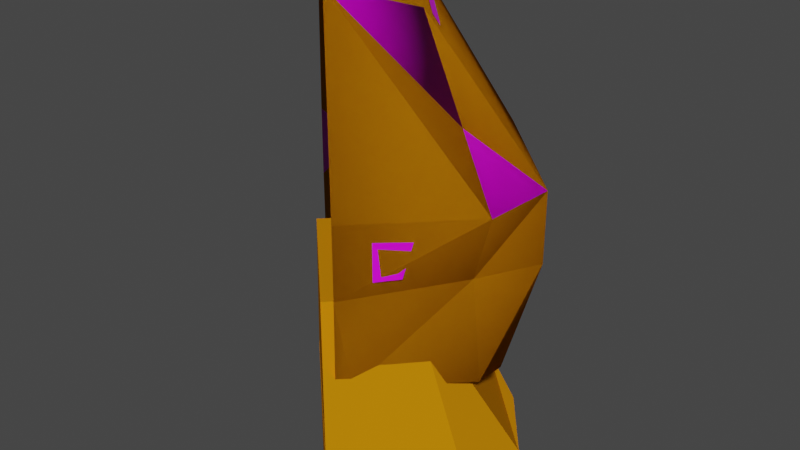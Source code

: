 # Source: engine_l_main.blend  (saved by Blender 2.93.21; exported with 4.5.12 LTS)
import bpy
from mathutils import Matrix  # noqa: F401  (used for matrix-valued properties, if any)

bpy.ops.wm.read_factory_settings(use_empty=True)
scene = bpy.context.scene
scene.name = 'Scene'

# ---- collections
col_collection = bpy.data.collections.new('Collection'); scene.collection.children.link(col_collection)

# ---- images (referenced by path relative to the original .blend; pixels are not part of the script)
import os
ASSET_DIR = os.environ.get("B2B_ASSET_DIR", "")  # directory of the original .blend (textures are referenced by path, not embedded)
HERE = os.path.dirname(os.path.abspath(__file__))  # packed textures are extracted next to this script under _unpacked/

def load_image(name, relpath, width, height, colorspace="sRGB"):
    """Load a texture the original file referenced (path relative to the .blend, or extracted next to this script)."""
    p = next((c for c in (os.path.join(HERE, relpath), os.path.join(ASSET_DIR, relpath)) if relpath and os.path.exists(c)), "")
    if p:
        img = bpy.data.images.load(p, check_existing=True)
        img.name = name
    else:  # same state as the original file: an image datablock whose file is absent (Cycles renders it pink)
        img = bpy.data.images.new(name, width, height)
        img.source = "FILE"
        img.filepath = "//" + (relpath or name)
    img.colorspace_settings.name = colorspace
    return img
img_hev1_dif_tif = load_image('hev1_dif.tif', 'hev1_dif.tif', 1024, 1024, 'sRGB')
img_hev1_bump_tif = load_image('hev1_bump.tif', 'hev1_bump.tif', 1024, 1024, 'sRGB')
img_hev2_dif_tif = load_image('hev2_dif.tif', 'hev2_dif.tif', 1024, 1024, 'sRGB')
img_hev2_bump_tif = load_image('hev2_bump.tif', 'hev2_bump.tif', 1024, 1024, 'sRGB')
img_hev_decals01_tif = load_image('hev_decals01.tif', 'hev_decals01.tif', 1024, 1024, 'sRGB')
img_cr_pelican_hull_detail_tif = load_image('cr_pelican_hull_detail.tif', 'cr_pelican_hull_detail.tif', 1024, 1024, 'sRGB')
img_longsword_x_burn_tif = load_image('longsword_x_burn.tif', 'longsword_x_burn.tif', 1024, 1024, 'sRGB')
img_longsword_x_burn_illum_tif = load_image('longsword_x_burn_illum.tif', 'longsword_x_burn_illum.tif', 1024, 1024, 'sRGB')

# ---- materials (node trees are filled in below, after node groups)
mat_hev1 = bpy.data.materials.new('hev1')
mat_hev1.use_transparent_shadow = False
mat_hev1.diffuse_color = (0.5225, 0.6282, 0.1074, 1.0)
mat_hev2 = bpy.data.materials.new('hev2')
mat_hev2.use_transparent_shadow = False
mat_hev2.diffuse_color = (0.2007, 0.7765, 0.08404, 1.0)
mat_hev_decals = bpy.data.materials.new('hev_decals')
mat_hev_decals.use_transparent_shadow = False
mat_hev_decals.diffuse_color = (0.5282, 0.08286, 0.308, 1.0)
mat_hev1_destroyed = bpy.data.materials.new('hev1_destroyed')
mat_hev1_destroyed.use_transparent_shadow = False
mat_hev2_destroyed = bpy.data.materials.new('hev2_destroyed')
mat_hev2_destroyed.use_transparent_shadow = False
mat_longsword_burn = bpy.data.materials.new('longsword_burn')
mat_longsword_burn.use_transparent_shadow = False
mat_hard_metal_thick = bpy.data.materials.new('hard_metal_thick')
mat_hard_metal_thick.use_transparent_shadow = False
mat_hard_metal_thick.diffuse_color = (0.5694, 0.2072, 0.002413, 1.0)

# ---- material node trees
mat_hev1.use_nodes = True; mat_hev1.node_tree.nodes.clear()
_N = mat_hev1.node_tree.nodes; _L = mat_hev1.node_tree.links
n0 = _N.new('ShaderNodeBsdfPrincipled'); n0.name = 'Principled BSDF'; n0.location = (10, 300)
n0.distribution = 'GGX'
n0.subsurface_method = 'BURLEY'
n0.inputs[3].default_value = 1.45
n0.inputs[27].default_value = (0.0, 0.0, 0.0, 1.0)
n0.inputs[28].default_value = 1.0
n1 = _N.new('ShaderNodeOutputMaterial'); n1.name = 'Material Output'; n1.location = (300, 300)
n2 = _N.new('ShaderNodeTexImage'); n2.name = 'Image Texture'; n2.location = (-428, 253)
n2.image = img_hev1_dif_tif
n3 = _N.new('ShaderNodeNormalMap'); n3.name = 'Normal Map'; n3.location = (-182, -138)
n4 = _N.new('ShaderNodeTexImage'); n4.name = 'Image Texture.001'; n4.location = (-482, -113)
n4.image = img_hev1_bump_tif
_L.new(n0.outputs[0], n1.inputs[0])
_L.new(n2.outputs[0], n0.inputs[0])
_L.new(n4.outputs[0], n3.inputs[1])
_L.new(n3.outputs[0], n0.inputs[5])
n1.is_active_output = True
mat_hev2.use_nodes = True; mat_hev2.node_tree.nodes.clear()
_N = mat_hev2.node_tree.nodes; _L = mat_hev2.node_tree.links
n0 = _N.new('ShaderNodeBsdfPrincipled'); n0.name = 'Principled BSDF'; n0.location = (10, 300)
n0.distribution = 'GGX'
n0.subsurface_method = 'BURLEY'
n0.inputs[3].default_value = 1.45
n0.inputs[27].default_value = (0.0, 0.0, 0.0, 1.0)
n0.inputs[28].default_value = 1.0
n1 = _N.new('ShaderNodeOutputMaterial'); n1.name = 'Material Output'; n1.location = (300, 300)
n2 = _N.new('ShaderNodeTexImage'); n2.name = 'Image Texture'; n2.location = (-466, 247)
n2.image = img_hev2_dif_tif
n3 = _N.new('ShaderNodeTexImage'); n3.name = 'Image Texture.001'; n3.location = (-531, -90)
n3.image = img_hev2_bump_tif
n4 = _N.new('ShaderNodeNormalMap'); n4.name = 'Normal Map'; n4.location = (-193, -53)
_L.new(n0.outputs[0], n1.inputs[0])
_L.new(n2.outputs[0], n0.inputs[0])
_L.new(n3.outputs[0], n4.inputs[1])
_L.new(n4.outputs[0], n0.inputs[5])
n1.is_active_output = True
mat_hev_decals.use_nodes = True; mat_hev_decals.node_tree.nodes.clear()
_N = mat_hev_decals.node_tree.nodes; _L = mat_hev_decals.node_tree.links
n0 = _N.new('ShaderNodeBsdfPrincipled'); n0.name = 'Principled BSDF'; n0.location = (10, 300)
n0.distribution = 'GGX'
n0.subsurface_method = 'BURLEY'
n0.inputs[3].default_value = 1.45
n0.inputs[27].default_value = (0.0, 0.0, 0.0, 1.0)
n0.inputs[28].default_value = 1.0
n1 = _N.new('ShaderNodeOutputMaterial'); n1.name = 'Material Output'; n1.location = (300, 300)
n2 = _N.new('ShaderNodeTexImage'); n2.name = 'Image Texture'; n2.location = (-297, 162)
n2.image = img_hev_decals01_tif
_L.new(n0.outputs[0], n1.inputs[0])
_L.new(n2.outputs[0], n0.inputs[0])
n1.is_active_output = True
mat_hev1_destroyed.use_nodes = True; mat_hev1_destroyed.node_tree.nodes.clear()
_N = mat_hev1_destroyed.node_tree.nodes; _L = mat_hev1_destroyed.node_tree.links
n0 = _N.new('ShaderNodeOutputMaterial'); n0.name = 'Material Output'; n0.location = (300, 300)
n1 = _N.new('ShaderNodeBsdfPrincipled'); n1.name = 'Principled BSDF'; n1.location = (10, 300)
n1.distribution = 'GGX'
n1.subsurface_method = 'BURLEY'
n1.inputs[3].default_value = 1.45
n1.inputs[27].default_value = (0.0, 0.0, 0.0, 1.0)
n1.inputs[28].default_value = 1.0
n2 = _N.new('ShaderNodeTexImage'); n2.name = 'Image Texture'; n2.location = (-904, 266)
n2.image = img_hev1_dif_tif
n3 = _N.new('ShaderNodeBrightContrast'); n3.name = 'Bright/Contrast'; n3.location = (-211, 179)
n4 = _N.new('ShaderNodeTexImage'); n4.name = 'Image Texture.002'; n4.location = (-606, -34)
n4.image = img_cr_pelican_hull_detail_tif
n5 = _N.new('ShaderNodeTexImage'); n5.name = 'Image Texture.001'; n5.location = (-670, -353)
n5.image = img_hev1_bump_tif
n6 = _N.new('ShaderNodeNormalMap'); n6.name = 'Normal Map'; n6.location = (-295, -279)
_L.new(n1.outputs[0], n0.inputs[0])
_L.new(n2.outputs[0], n3.inputs[0])
_L.new(n3.outputs[0], n1.inputs[0])
_L.new(n4.outputs[0], n3.inputs[2])
_L.new(n5.outputs[0], n6.inputs[1])
_L.new(n6.outputs[0], n1.inputs[5])
n0.is_active_output = True
mat_hev2_destroyed.use_nodes = True; mat_hev2_destroyed.node_tree.nodes.clear()
_N = mat_hev2_destroyed.node_tree.nodes; _L = mat_hev2_destroyed.node_tree.links
n0 = _N.new('ShaderNodeBsdfPrincipled'); n0.name = 'Principled BSDF'; n0.location = (10, 300)
n0.distribution = 'GGX'
n0.subsurface_method = 'BURLEY'
n0.inputs[3].default_value = 1.45
n0.inputs[27].default_value = (0.0, 0.0, 0.0, 1.0)
n0.inputs[28].default_value = 1.0
n1 = _N.new('ShaderNodeOutputMaterial'); n1.name = 'Material Output'; n1.location = (300, 300)
n2 = _N.new('ShaderNodeTexImage'); n2.name = 'Image Texture'; n2.location = (-774, 299)
n2.image = img_hev2_dif_tif
n3 = _N.new('ShaderNodeNormalMap'); n3.name = 'Normal Map'; n3.location = (-223, -206)
n4 = _N.new('ShaderNodeTexImage'); n4.name = 'Image Texture.001'; n4.location = (-585, -238)
n4.image = img_hev2_bump_tif
n5 = _N.new('ShaderNodeBrightContrast'); n5.name = 'Bright/Contrast'; n5.location = (-284, 238)
n6 = _N.new('ShaderNodeTexImage'); n6.name = 'Image Texture.002'; n6.location = (-775, 48)
n6.width = 243
n6.image = img_cr_pelican_hull_detail_tif
_L.new(n0.outputs[0], n1.inputs[0])
_L.new(n4.outputs[0], n3.inputs[1])
_L.new(n3.outputs[0], n0.inputs[5])
_L.new(n2.outputs[0], n5.inputs[0])
_L.new(n5.outputs[0], n0.inputs[0])
_L.new(n6.outputs[0], n5.inputs[2])
n1.is_active_output = True
mat_longsword_burn.use_nodes = True; mat_longsword_burn.node_tree.nodes.clear()
_N = mat_longsword_burn.node_tree.nodes; _L = mat_longsword_burn.node_tree.links
n0 = _N.new('ShaderNodeOutputMaterial'); n0.name = 'Material Output'; n0.location = (300, 300)
n1 = _N.new('ShaderNodeTexImage'); n1.name = 'Image Texture'; n1.location = (-341, 267)
n1.image = img_longsword_x_burn_tif
n2 = _N.new('ShaderNodeBsdfPrincipled'); n2.name = 'Principled BSDF'; n2.location = (10, 300)
n2.distribution = 'GGX'
n2.subsurface_method = 'BURLEY'
n2.inputs[3].default_value = 1.45
n2.inputs[28].default_value = 1.0
n3 = _N.new('ShaderNodeTexImage'); n3.name = 'Image Texture.001'; n3.location = (-357, -72)
n3.image = img_longsword_x_burn_illum_tif
_L.new(n2.outputs[0], n0.inputs[0])
_L.new(n1.outputs[0], n2.inputs[0])
_L.new(n3.outputs[0], n2.inputs[27])
n0.is_active_output = True

# ---- world
world_world = bpy.data.worlds.new('World'); scene.world = world_world
world_world.use_nodes = True; world_world.node_tree.nodes.clear()
_N = world_world.node_tree.nodes; _L = world_world.node_tree.links
n0 = _N.new('ShaderNodeOutputWorld'); n0.name = 'World Output'; n0.location = (300, 300)
n1 = _N.new('ShaderNodeBackground'); n1.name = 'Background'; n1.location = (10, 300)
n1.inputs[0].default_value = (0.05088, 0.05088, 0.05088, 1.0)
_L.new(n1.outputs[0], n0.inputs[0])
n0.is_active_output = True
world_world.color = (0.05088, 0.05088, 0.05088)
world_world.use_sun_shadow = False
world_world.sun_shadow_jitter_overblur = 0.0

# ---- meshes
me_albatross = bpy.data.meshes.new('albatross')
me_albatross.from_pydata([(134.6, 329.8, 324.0), (105.6, 265.7, 415.8), (87.95, 283.0, 324.1), (87.93, 282.9, 288.0), (144.5, 319.6, 247.2), (144.3, 297.7, 247.2), (103.6, 278.5, 233.7), (156.6, 277.2, 261.1), (160.0, 320.7, 247.2), (165.8, 298.4, 250.9), (174.5, 224.0, 207.8), (122.6, 275.8, 203.4), (164.0, 230.0, 324.1), (133.6, 293.8, 415.7), (187.9, 240.5, 404.6), (228.1, 236.5, 324.2), (163.9, 207.5, 415.9), (172.3, 332.4, 324.0), (230.6, 274.2, 324.1), (181.5, 189.8, 324.3), (134.5, 329.7, 287.8), (172.2, 332.3, 287.8), (186.0, 306.7, 260.7), (175.7, 296.3, 251.4), (214.9, 243.3, 288.0), (170.8, 309.9, 250.9), (194.7, 277.4, 251.4), (175.6, 258.3, 261.2), (196.9, 267.4, 239.1), (196.3, 245.9, 233.7), (208.3, 272.5, 239.1), (205.0, 287.8, 260.8), (218.1, 246.3, 233.7), (230.5, 274.2, 287.9), (218.7, 262.2, 233.7), (177.2, 205.2, 233.8), (146.1, 319.4, 305.9), (187.0, 253.2, 393.5), (151.5, 289.3, 400.4), (148.2, 287.1, 406.4), (185.3, 249.7, 399.6), (205.6, 213.2, 315.2), (193.4, 201.2, 315.7), (193.7, 200.9, 297.2), (200.9, 211.6, 296.7), (96.78, 291.9, 313.8), (109.1, 303.7, 313.3), (109.1, 303.7, 294.8), (96.76, 291.9, 295.3), (138.9, 277.7, 231.9), (143.6, 282.6, 248.8), (181.8, 244.4, 249.5), (177.1, 239.5, 232.7), (132.0, 270.1, 204.3), (136.8, 275.1, 221.2), (175.0, 236.8, 226.2), (170.2, 231.9, 209.4), (214.9, 286.0, 275.6), (183.9, 317.0, 275.5), (185.4, 318.2, 281.9), (216.4, 287.3, 282.0), (155.3, 239.5, 366.1), (137.6, 257.1, 366.0), (128.2, 265.6, 324.1), (181.5, 189.7, 288.1), (97.93, 272.8, 233.7), (171.5, 199.5, 233.8), (171.5, 199.4, 163.3), (115.5, 276.7, 177.7), (174.5, 223.9, 167.7), (122.5, 275.7, 175.4), (100.4, 275.2, 175.4), (147.8, 250.5, 177.2), (175.8, 214.9, 170.0), (103.6, 278.4, 175.5), (177.1, 205.1, 162.6), (175.3, 203.2, 162.8), (125.4, 245.3, 168.4), (97.91, 272.7, 175.4), (202.6, 249.1, 353.7)], [], [(63, 3, 65), (3, 2, 0), (0, 2, 1), (66, 65, 78, 77), (3, 6, 65), (0, 20, 3), (62, 1, 2), (1, 13, 0), (64, 66, 35), (2, 63, 62), (6, 3, 20), (16, 1, 62), (20, 4, 6), (62, 61, 16), (4, 5, 6), (9, 5, 4), (5, 11, 6), (5, 9, 7), (9, 4, 8), (7, 11, 5), (6, 11, 70, 68), (9, 23, 7), (8, 25, 9), (11, 7, 27), (23, 9, 25), (27, 7, 23), (27, 10, 11), (11, 10, 69, 72), (6, 74, 71), (16, 61, 19), (61, 12, 19), (18, 17, 13), (13, 14, 18), (13, 17, 0), (14, 79, 15, 18), (14, 13, 1), (0, 17, 21, 36), (15, 79, 14, 16), (16, 19, 15), (17, 18, 33), (18, 15, 24), (1, 16, 14), (33, 21, 17), (21, 33, 31), (15, 19, 64), (21, 20, 0, 36), (24, 33, 18), (64, 24, 15), (21, 31, 22), (22, 31, 26), (26, 23, 22), (23, 26, 27), (4, 20, 21), (24, 64, 35), (21, 8, 4), (25, 21, 22), (25, 22, 23), (25, 8, 21), (28, 26, 31), (27, 26, 28), (27, 28, 29), (33, 30, 31), (31, 30, 28), (33, 24, 32), (35, 32, 24), (28, 32, 29), (32, 35, 29), (33, 34, 30), (28, 30, 34), (32, 34, 33), (34, 32, 28), (29, 10, 27), (29, 35, 10), (10, 35, 75, 73), (66, 67, 76), (37, 38, 39), (39, 40, 37), (44, 41, 42), (42, 43, 44), (45, 46, 47), (47, 48, 45), (52, 49, 50), (50, 51, 52), (56, 53, 54), (54, 55, 56), (57, 58, 59), (59, 60, 57), (12, 61, 63), (61, 62, 63), (63, 2, 3), (64, 19, 12), (65, 66, 63), (66, 64, 12), (63, 66, 12), (76, 75, 35, 66), (72, 70, 11), (68, 74, 6), (74, 68, 70, 72, 69, 73, 75, 76, 67, 77, 78, 71), (73, 69, 10), (77, 67, 66), (71, 78, 65, 6)])
me_albatross.polygons.foreach_set('material_index', [3, 3, 3, 3, 3, 3, 3, 3, 3, 3, 3, 3, 3, 3, 3, 3, 3, 3, 3, 3, 3, 3, 3, 3, 3, 3, 3, 3, 3, 3, 3, 3, 3, 3, 3, 3, 3, 3, 3, 3, 3, 3, 3, 3, 3, 3, 3, 3, 3, 3, 3, 3, 3, 3, 3, 3, 3, 3, 3, 3, 3, 3, 3, 3, 3, 3, 3, 3, 3, 3, 3, 3, 3, 3, 3, 2, 2, 2, 2, 2, 2, 2, 2, 2, 2, 2, 2, 3, 3, 3, 3, 3, 3, 3, 3, 3, 3, 5, 3, 3, 3])
_uv = me_albatross.uv_layers.new(name='UVMap_0')
_uv.uv.foreach_set('vector', [0.1722, 0.6714, 0.1428, 0.7136, 0.1563, 0.7637, 0.7845, 0.2225, 0.7485, 0.2225, 0.7485, 0.1567, 0.7485, 0.1567, 0.7485, 0.2225, 0.657, 0.2225, 0.9948, 0.5467, 0.9948, 0.6503, 0.9365, 0.6503, 0.9295, 0.6115, 0.7845, 0.2225, 0.8387, 0.2145, 0.8387, 0.2225, 0.7485, 0.1567, 0.7845, 0.1567, 0.7845, 0.2225, 0.1852, 0.7136, 0.1563, 0.7637, 0.1312, 0.6714, 0.657, 0.2225, 0.657, 0.1829, 0.7485, 0.1567, 0.7845, 0.2225, 0.8387, 0.2225, 0.8387, 0.2145, 0.1312, 0.6714, 0.1722, 0.6714, 0.1852, 0.7136, 0.8387, 0.2145, 0.7845, 0.2225, 0.7845, 0.1567, 0.2392, 0.7637, 0.1563, 0.7637, 0.1852, 0.7136, 0.7845, 0.1567, 0.8387, 0.1567, 0.8387, 0.2145, 0.1852, 0.7136, 0.2103, 0.7136, 0.2392, 0.7637, 0.8387, 0.1567, 0.854, 0.1723, 0.8387, 0.2145, 0.8686, 0.1567, 0.854, 0.1723, 0.8387, 0.1567, 0.2527, 0.2246, 0.2917, 0.1984, 0.3063, 0.2246, 0.1075, 0.1928, 0.09268, 0.2183, 0.0841, 0.2018, 0.8686, 0.1567, 0.8387, 0.1567, 0.8494, 0.145, 0.0841, 0.2018, 0.1075, 0.1522, 0.1075, 0.1928, 0.1229, 0.1784, 0.1075, 0.1522, 0.1075, 0.1197, 0.1132, 0.122, 0.09268, 0.2183, 0.0841, 0.2269, 0.0841, 0.2018, 0.8494, 0.145, 0.864, 0.145, 0.8686, 0.1567, 0.1075, 0.1522, 0.0841, 0.2018, 0.05712, 0.2018, 0.824, 0.09209, 0.8387, 0.09921, 0.8387, 0.1074, 0.05712, 0.2018, 0.0841, 0.2018, 0.0841, 0.2269, 0.05712, 0.2018, 0.03357, 0.1522, 0.1075, 0.1522, 0.1075, 0.1522, 0.03357, 0.1522, 0.03357, 0.1118, 0.07152, 0.1215, 0.1229, 0.1784, 0.1229, 0.1196, 0.1277, 0.1176, 0.2392, 0.7637, 0.2103, 0.7136, 0.2643, 0.6714, 0.2103, 0.7136, 0.2234, 0.6714, 0.2643, 0.6714, 0.7485, 0.03983, 0.7485, 0.122, 0.6518, 0.122, 0.6518, 0.122, 0.6518, 0.03983, 0.7485, 0.03983, 0.6518, 0.122, 0.7485, 0.122, 0.7485, 0.1567, 0.6518, 0.03983, 0.7001, 0.02248, 0.7485, 0.005138, 0.7485, 0.03983, 0.6518, 0.03983, 0.6518, 0.122, 0.6122, 0.122, 0.7485, 0.1567, 0.7485, 0.122, 0.7845, 0.122, 0.7665, 0.1393, 0.7485, 0.1567, 0.7028, 0.1698, 0.657, 0.1829, 0.657, 0.2225, 0.657, 0.2225, 0.7485, 0.2225, 0.7485, 0.1567, 0.7485, 0.122, 0.7485, 0.03983, 0.7845, 0.03983, 0.7485, 0.03983, 0.7485, 0.005138, 0.7845, 0.005138, 0.6122, 0.122, 0.6122, 0.03983, 0.6518, 0.03983, 0.7845, 0.03983, 0.7845, 0.122, 0.7485, 0.122, 0.7845, 0.122, 0.7845, 0.03983, 0.8116, 0.06754, 0.7485, 0.1567, 0.7485, 0.2225, 0.7845, 0.2225, 0.7845, 0.122, 0.7845, 0.1567, 0.7485, 0.1567, 0.7665, 0.1393, 0.7845, 0.005138, 0.7845, 0.03983, 0.7485, 0.03983, 0.7845, 0.2225, 0.7845, 0.1567, 0.7485, 0.1567, 0.7845, 0.122, 0.8116, 0.06754, 0.8116, 0.09425, 0.8116, 0.09425, 0.8116, 0.06754, 0.824, 0.06969, 0.824, 0.06969, 0.824, 0.09209, 0.8116, 0.09425, 0.0841, 0.2269, 0.05712, 0.2269, 0.05712, 0.2018, 0.8387, 0.1404, 0.7845, 0.1567, 0.7845, 0.122, 0.7845, 0.1567, 0.7845, 0.2225, 0.8387, 0.2145, 0.7845, 0.122, 0.8387, 0.122, 0.8387, 0.1404, 0.8387, 0.1074, 0.7845, 0.122, 0.8116, 0.09425, 0.8387, 0.1074, 0.8116, 0.09425, 0.824, 0.09209, 0.8387, 0.1074, 0.8387, 0.122, 0.7845, 0.122, 0.8387, 0.06246, 0.824, 0.06969, 0.8116, 0.06754, 0.05712, 0.2018, 0.05712, 0.2269, 0.04841, 0.2183, 0.05712, 0.2018, 0.04841, 0.2183, 0.03357, 0.1928, 0.7845, 0.03983, 0.8387, 0.05445, 0.8116, 0.06754, 0.8116, 0.06754, 0.8387, 0.05445, 0.8387, 0.06246, 0.7845, 0.03983, 0.7845, 0.005138, 0.8387, 0.02134, 0.8387, 0.2145, 0.8387, 0.1567, 0.7845, 0.1567, 0.8685, 0.1567, 0.8387, 0.1567, 0.8538, 0.1723, 0.8387, 0.1567, 0.8387, 0.2145, 0.8538, 0.1723, 0.7845, 0.03983, 0.8387, 0.03983, 0.8387, 0.05445, 0.8685, 0.1567, 0.864, 0.145, 0.8494, 0.145, 0.8387, 0.02134, 0.8387, 0.03983, 0.7845, 0.03983, 0.8494, 0.145, 0.8387, 0.1567, 0.8685, 0.1567, 0.03357, 0.1928, 0.03357, 0.1522, 0.05712, 0.2018, 0.2527, 0.2246, 0.3063, 0.2246, 0.2917, 0.1984, 0.03357, 0.1522, 0.01829, 0.1784, 0.01829, 0.1068, 0.02624, 0.1142, 0.009779, 0.1784, 0.009779, 0.1051, 0.01555, 0.107, 0.003068, 0.4669, 0.6753, 0.4669, 0.6753, 0.5939, 0.6753, 0.5939, 0.003068, 0.5939, 0.003068, 0.4669, 0.4644, 0.7974, 0.6534, 0.7974, 0.6534, 0.5994, 0.6534, 0.5994, 0.4644, 0.5994, 0.4644, 0.7974, 0.6534, 0.5994, 0.6534, 0.7974, 0.4644, 0.7974, 0.4644, 0.7974, 0.4644, 0.5994, 0.6534, 0.5994, 0.003068, 0.4669, 0.6753, 0.4669, 0.6753, 0.5939, 0.6753, 0.5939, 0.003068, 0.5939, 0.003068, 0.4669, 0.003068, 0.4669, 0.6753, 0.4669, 0.6753, 0.5939, 0.6753, 0.5939, 0.003068, 0.5939, 0.003068, 0.4669, 0.009028, 0.8859, 0.6804, 0.8859, 0.6804, 1.001, 0.6804, 1.001, 0.009028, 1.001, 0.009028, 0.8859, 0.2234, 0.6714, 0.2103, 0.7136, 0.1722, 0.6714, 0.2103, 0.7136, 0.1852, 0.7136, 0.1722, 0.6714, 0.1722, 0.6714, 0.1312, 0.6714, 0.1428, 0.7136, 0.2528, 0.7136, 0.2643, 0.6714, 0.2234, 0.6714, 0.1563, 0.7637, 0.2392, 0.7637, 0.1722, 0.6714, 0.2392, 0.7637, 0.2528, 0.7136, 0.2234, 0.6714, 0.1722, 0.6714, 0.2392, 0.7637, 0.2234, 0.6714, 0.01555, 0.107, 0.01829, 0.1068, 0.01829, 0.1784, 0.009779, 0.1784, 0.07152, 0.1215, 0.1075, 0.1197, 0.1075, 0.1522, 0.1132, 0.122, 0.1229, 0.1196, 0.1229, 0.1784, 0.7368, 0.9598, 0.4248, 0.6258, 0.2579, 0.5134, 0.07307, 0.3276, 0.01187, 0.1816, 0.01229, 0.1297, 0.04465, 0.06493, 0.5969, 0.3938, 0.819, 0.04775, 0.9403, 0.3217, 1.002, 0.8998, 0.9462, 0.9609, 0.02624, 0.1142, 0.03357, 0.1118, 0.03357, 0.1522, 0.9295, 0.6115, 0.9245, 0.5467, 0.9948, 0.5467, 0.1277, 0.1176, 0.1314, 0.1176, 0.1314, 0.1784, 0.1229, 0.1784])
_ca = me_albatross.color_attributes.new('color', 'BYTE_COLOR', 'CORNER')
_ca.data.foreach_set('color', [1.0, 1.0, 1.0, 1.0, 1.0, 1.0, 1.0, 1.0, 1.0, 1.0, 1.0, 1.0, 1.0, 1.0, 1.0, 1.0, 1.0, 1.0, 1.0, 1.0, 1.0, 1.0, 1.0, 1.0, 1.0, 1.0, 1.0, 1.0, 1.0, 1.0, 1.0, 1.0, 1.0, 1.0, 1.0, 1.0, 1.0, 1.0, 1.0, 1.0, 1.0, 1.0, 1.0, 1.0, 1.0, 1.0, 1.0, 1.0, 1.0, 1.0, 1.0, 1.0, 1.0, 1.0, 1.0, 1.0, 1.0, 1.0, 1.0, 1.0, 1.0, 1.0, 1.0, 1.0, 1.0, 1.0, 1.0, 1.0, 1.0, 1.0, 1.0, 1.0, 1.0, 1.0, 1.0, 1.0, 1.0, 1.0, 1.0, 1.0, 1.0, 1.0, 1.0, 1.0, 1.0, 1.0, 1.0, 1.0, 1.0, 1.0, 1.0, 1.0, 1.0, 1.0, 1.0, 1.0, 1.0, 1.0, 1.0, 1.0, 1.0, 1.0, 1.0, 1.0, 1.0, 1.0, 1.0, 1.0, 1.0, 1.0, 1.0, 1.0, 1.0, 1.0, 1.0, 1.0, 1.0, 1.0, 1.0, 1.0, 1.0, 1.0, 1.0, 1.0, 1.0, 1.0, 1.0, 1.0, 1.0, 1.0, 1.0, 1.0, 1.0, 1.0, 1.0, 1.0, 1.0, 1.0, 1.0, 1.0, 1.0, 1.0, 1.0, 1.0, 1.0, 1.0, 1.0, 1.0, 1.0, 1.0, 1.0, 1.0, 1.0, 1.0, 1.0, 1.0, 1.0, 1.0, 1.0, 1.0, 1.0, 1.0, 1.0, 1.0, 1.0, 1.0, 1.0, 1.0, 1.0, 1.0, 1.0, 1.0, 1.0, 1.0, 1.0, 1.0, 1.0, 1.0, 1.0, 1.0, 1.0, 1.0, 1.0, 1.0, 1.0, 1.0, 1.0, 1.0, 1.0, 1.0, 1.0, 1.0, 1.0, 1.0, 1.0, 1.0, 1.0, 1.0, 1.0, 1.0, 1.0, 1.0, 1.0, 1.0, 1.0, 1.0, 1.0, 1.0, 1.0, 1.0, 1.0, 1.0, 1.0, 1.0, 1.0, 1.0, 1.0, 1.0, 1.0, 1.0, 1.0, 1.0, 1.0, 1.0, 1.0, 1.0, 1.0, 1.0, 1.0, 1.0, 1.0, 1.0, 1.0, 1.0, 1.0, 1.0, 1.0, 1.0, 1.0, 1.0, 1.0, 1.0, 1.0, 1.0, 1.0, 1.0, 1.0, 1.0, 1.0, 1.0, 1.0, 1.0, 1.0, 1.0, 1.0, 1.0, 1.0, 1.0, 1.0, 1.0, 1.0, 1.0, 1.0, 1.0, 1.0, 1.0, 1.0, 1.0, 1.0, 1.0, 1.0, 1.0, 1.0, 1.0, 1.0, 1.0, 1.0, 1.0, 1.0, 1.0, 1.0, 1.0, 1.0, 1.0, 1.0, 1.0, 1.0, 1.0, 1.0, 1.0, 1.0, 1.0, 1.0, 1.0, 1.0, 1.0, 1.0, 1.0, 1.0, 1.0, 1.0, 1.0, 1.0, 1.0, 1.0, 1.0, 1.0, 1.0, 1.0, 1.0, 1.0, 1.0, 1.0, 1.0, 1.0, 1.0, 1.0, 1.0, 1.0, 1.0, 1.0, 1.0, 1.0, 1.0, 1.0, 1.0, 1.0, 1.0, 1.0, 1.0, 1.0, 1.0, 1.0, 1.0, 1.0, 1.0, 1.0, 1.0, 1.0, 1.0, 1.0, 1.0, 1.0, 1.0, 1.0, 1.0, 1.0, 1.0, 1.0, 1.0, 1.0, 1.0, 1.0, 1.0, 1.0, 1.0, 1.0, 1.0, 1.0, 1.0, 1.0, 1.0, 1.0, 1.0, 1.0, 1.0, 1.0, 1.0, 1.0, 1.0, 1.0, 1.0, 1.0, 1.0, 1.0, 1.0, 1.0, 1.0, 1.0, 1.0, 1.0, 1.0, 1.0, 1.0, 1.0, 1.0, 1.0, 1.0, 1.0, 1.0, 1.0, 1.0, 1.0, 1.0, 1.0, 1.0, 1.0, 1.0, 1.0, 1.0, 1.0, 1.0, 1.0, 1.0, 1.0, 1.0, 1.0, 1.0, 1.0, 1.0, 1.0, 1.0, 1.0, 1.0, 1.0, 1.0, 1.0, 1.0, 1.0, 1.0, 1.0, 1.0, 1.0, 1.0, 1.0, 1.0, 1.0, 1.0, 1.0, 1.0, 1.0, 1.0, 1.0, 1.0, 1.0, 1.0, 1.0, 1.0, 1.0, 1.0, 1.0, 1.0, 1.0, 1.0, 1.0, 1.0, 1.0, 1.0, 1.0, 1.0, 1.0, 1.0, 1.0, 1.0, 1.0, 1.0, 1.0, 1.0, 1.0, 1.0, 1.0, 1.0, 1.0, 1.0, 1.0, 1.0, 1.0, 1.0, 1.0, 1.0, 1.0, 1.0, 1.0, 1.0, 1.0, 1.0, 1.0, 1.0, 1.0, 1.0, 1.0, 1.0, 1.0, 1.0, 1.0, 1.0, 1.0, 1.0, 1.0, 1.0, 1.0, 1.0, 1.0, 1.0, 1.0, 1.0, 1.0, 1.0, 1.0, 1.0, 1.0, 1.0, 1.0, 1.0, 1.0, 1.0, 1.0, 1.0, 1.0, 1.0, 1.0, 1.0, 1.0, 1.0, 1.0, 1.0, 1.0, 1.0, 1.0, 1.0, 1.0, 1.0, 1.0, 1.0, 1.0, 1.0, 1.0, 1.0, 1.0, 1.0, 1.0, 1.0, 1.0, 1.0, 1.0, 1.0, 1.0, 1.0, 1.0, 1.0, 1.0, 1.0, 1.0, 1.0, 1.0, 1.0, 1.0, 1.0, 1.0, 1.0, 1.0, 1.0, 1.0, 1.0, 1.0, 1.0, 1.0, 1.0, 1.0, 1.0, 1.0, 1.0, 1.0, 1.0, 1.0, 1.0, 1.0, 1.0, 1.0, 1.0, 1.0, 1.0, 1.0, 1.0, 1.0, 1.0, 1.0, 1.0, 1.0, 1.0, 1.0, 1.0, 1.0, 1.0, 1.0, 1.0, 1.0, 1.0, 1.0, 1.0, 1.0, 1.0, 1.0, 1.0, 1.0, 1.0, 1.0, 1.0, 1.0, 1.0, 1.0, 1.0, 1.0, 1.0, 1.0, 1.0, 1.0, 1.0, 1.0, 1.0, 1.0, 1.0, 1.0, 1.0, 1.0, 1.0, 1.0, 1.0, 1.0, 1.0, 1.0, 1.0, 1.0, 1.0, 1.0, 1.0, 1.0, 1.0, 1.0, 1.0, 1.0, 1.0, 1.0, 1.0, 1.0, 1.0, 1.0, 1.0, 1.0, 1.0, 1.0, 1.0, 1.0, 1.0, 1.0, 1.0, 1.0, 1.0, 1.0, 1.0, 1.0, 1.0, 1.0, 1.0, 1.0, 1.0, 1.0, 1.0, 1.0, 1.0, 1.0, 1.0, 1.0, 1.0, 1.0, 1.0, 1.0, 1.0, 1.0, 1.0, 1.0, 1.0, 1.0, 1.0, 1.0, 1.0, 1.0, 1.0, 1.0, 1.0, 1.0, 1.0, 1.0, 1.0, 1.0, 1.0, 1.0, 1.0, 1.0, 1.0, 1.0, 1.0, 1.0, 1.0, 1.0, 1.0, 1.0, 1.0, 1.0, 1.0, 1.0, 1.0, 1.0, 1.0, 1.0, 1.0, 1.0, 1.0, 1.0, 1.0, 1.0, 1.0, 1.0, 1.0, 1.0, 1.0, 1.0, 1.0, 1.0, 1.0, 1.0, 1.0, 1.0, 1.0, 1.0, 1.0, 1.0, 1.0, 1.0, 1.0, 1.0, 1.0, 1.0, 1.0, 1.0, 1.0, 1.0, 1.0, 1.0, 1.0, 1.0, 1.0, 1.0, 1.0, 1.0, 1.0, 1.0, 1.0, 1.0, 1.0, 1.0, 1.0, 1.0, 1.0, 1.0, 1.0, 1.0, 1.0, 1.0, 1.0, 1.0, 1.0, 1.0, 1.0, 1.0, 1.0, 1.0, 1.0, 1.0, 1.0, 1.0, 1.0, 1.0, 1.0, 1.0, 1.0, 1.0, 1.0, 1.0, 1.0, 1.0, 1.0, 1.0, 1.0, 1.0, 1.0, 1.0, 1.0, 1.0, 1.0, 1.0, 1.0, 1.0, 1.0, 1.0, 1.0, 1.0, 1.0, 1.0, 1.0, 1.0, 1.0, 1.0, 1.0, 1.0, 1.0, 1.0, 1.0, 1.0, 1.0, 1.0, 1.0, 1.0, 1.0, 1.0, 1.0, 1.0, 1.0, 1.0, 1.0, 1.0, 1.0, 1.0, 1.0, 1.0, 1.0, 1.0, 1.0, 1.0, 1.0, 1.0, 1.0, 1.0, 1.0, 1.0, 1.0, 1.0, 1.0, 1.0, 1.0, 1.0, 1.0, 1.0, 1.0, 1.0, 1.0, 1.0, 1.0, 1.0, 1.0, 1.0, 1.0, 1.0, 1.0, 1.0, 1.0, 1.0, 1.0, 1.0, 1.0, 1.0, 1.0, 1.0, 1.0, 1.0, 1.0, 1.0, 1.0, 1.0, 1.0, 1.0, 1.0, 1.0, 1.0, 1.0, 1.0, 1.0, 1.0, 1.0, 1.0, 1.0, 1.0, 1.0, 1.0, 1.0, 1.0, 1.0, 1.0, 1.0, 1.0, 1.0, 1.0, 1.0, 1.0, 1.0, 1.0, 1.0, 1.0, 1.0, 1.0, 1.0, 1.0, 1.0, 1.0, 1.0, 1.0, 1.0, 1.0, 1.0, 1.0, 1.0, 1.0, 1.0, 1.0, 1.0, 1.0, 1.0, 1.0, 1.0, 1.0, 1.0, 1.0, 1.0, 1.0, 1.0, 1.0, 1.0, 1.0, 1.0, 1.0, 1.0, 1.0, 0.0, 0.0, 0.0, 1.0, 0.0, 0.0, 0.0, 1.0, 0.0, 0.0, 0.0, 1.0, 0.0, 0.0, 0.0, 1.0, 0.0, 0.0, 0.0, 1.0, 0.0, 0.0, 0.0, 1.0, 0.0, 0.0, 0.0, 1.0, 0.0, 0.0, 0.0, 1.0, 0.0, 0.0, 0.0, 1.0, 0.0, 0.0, 0.0, 1.0, 0.0, 0.0, 0.0, 1.0, 0.0, 0.0, 0.0, 1.0, 0.0, 0.0, 0.0, 1.0, 0.0, 0.0, 0.0, 1.0, 0.0, 0.0, 0.0, 1.0, 0.0, 0.0, 0.0, 1.0, 0.0, 0.0, 0.0, 1.0, 0.0, 0.0, 0.0, 1.0, 0.0, 0.0, 0.0, 1.0, 0.0, 0.0, 0.0, 1.0, 0.0, 0.0, 0.0, 1.0, 0.0, 0.0, 0.0, 1.0, 0.0, 0.0, 0.0, 1.0, 0.0, 0.0, 0.0, 1.0, 0.0, 0.0, 0.0, 1.0, 0.0, 0.0, 0.0, 1.0, 0.0, 0.0, 0.0, 1.0, 0.0, 0.0, 0.0, 1.0, 0.0, 0.0, 0.0, 1.0, 0.0, 0.0, 0.0, 1.0, 0.0, 0.0, 0.0, 1.0, 0.0, 0.0, 0.0, 1.0, 0.0, 0.0, 0.0, 1.0, 0.0, 0.0, 0.0, 1.0, 0.0, 0.0, 0.0, 1.0, 0.0, 0.0, 0.0, 1.0, 1.0, 1.0, 1.0, 1.0, 1.0, 1.0, 1.0, 1.0, 1.0, 1.0, 1.0, 1.0, 1.0, 1.0, 1.0, 1.0, 1.0, 1.0, 1.0, 1.0, 1.0, 1.0, 1.0, 1.0, 1.0, 1.0, 1.0, 1.0, 1.0, 1.0, 1.0, 1.0, 1.0, 1.0, 1.0, 1.0, 1.0, 1.0, 1.0, 1.0, 1.0, 1.0, 1.0, 1.0, 1.0, 1.0, 1.0, 1.0, 1.0, 1.0, 1.0, 1.0, 1.0, 1.0, 1.0, 1.0, 1.0, 1.0, 1.0, 1.0, 1.0, 1.0, 1.0, 1.0, 1.0, 1.0, 1.0, 1.0, 1.0, 1.0, 1.0, 1.0, 1.0, 1.0, 1.0, 1.0, 1.0, 1.0, 1.0, 1.0, 1.0, 1.0, 1.0, 1.0, 1.0, 1.0, 1.0, 1.0, 1.0, 1.0, 1.0, 1.0, 1.0, 1.0, 1.0, 1.0, 1.0, 1.0, 1.0, 1.0, 1.0, 1.0, 1.0, 1.0, 1.0, 1.0, 1.0, 1.0, 1.0, 1.0, 1.0, 1.0, 1.0, 1.0, 1.0, 1.0, 1.0, 1.0, 1.0, 1.0, 1.0, 1.0, 1.0, 1.0, 1.0, 1.0, 1.0, 1.0, 1.0, 1.0, 1.0, 1.0, 1.0, 1.0, 1.0, 1.0, 1.0, 1.0, 1.0, 1.0, 1.0, 1.0, 1.0, 1.0, 1.0, 1.0, 1.0, 1.0, 1.0, 1.0, 1.0, 1.0, 1.0, 1.0, 1.0, 1.0, 1.0, 1.0, 1.0, 1.0, 1.0, 1.0, 1.0, 1.0, 1.0, 1.0, 1.0, 1.0, 1.0, 1.0, 1.0, 1.0, 1.0, 1.0, 1.0, 1.0, 1.0, 1.0, 1.0, 1.0, 1.0, 1.0, 1.0, 1.0, 1.0, 1.0, 1.0, 1.0, 1.0, 1.0, 1.0, 1.0, 1.0, 1.0, 1.0, 1.0, 1.0, 1.0, 1.0, 1.0, 1.0, 1.0, 1.0, 1.0, 1.0, 1.0, 1.0, 1.0, 1.0, 1.0, 1.0, 1.0])
me_albatross.materials.append(mat_hev1)
me_albatross.materials.append(mat_hev2)
me_albatross.materials.append(mat_hev_decals)
me_albatross.materials.append(mat_hev1_destroyed)
me_albatross.materials.append(mat_hev2_destroyed)
me_albatross.materials.append(mat_longsword_burn)
me_albatross.use_remesh_fix_poles = True
me_albatross.use_remesh_preserve_attributes = False
me_albatross.update()
me_albatross.normals_split_custom_set([tuple(v) for v in zip(*[iter([-0.5663, -0.8234, 0.03529, -0.9905, -0.1204, -0.06692, -0.9969, -0.07435, -0.02756, -0.9905, -0.1204, -0.06696, -0.9867, -0.1395, 0.08365, -0.3951, 0.9039, 0.1641, -0.3951, 0.9039, 0.1641, -0.9867, -0.1395, 0.08364, -0.7953, -0.1503, 0.5872, -0.07058, -0.9972, -0.02561, -0.9968, -0.07438, -0.0276, -0.5705, -0.501, -0.6508, -0.6879, -0.254, -0.6799, -0.9905, -0.1204, -0.06689, -0.5835, 0.7726, -0.2501, -0.9969, -0.07435, -0.02758, -0.3951, 0.9039, 0.1641, -0.42, 0.8997, -0.1188, -0.9905, -0.1204, -0.06689, -0.5947, -0.7917, -0.1396, -0.7953, -0.1503, 0.5873, -0.9867, -0.1395, 0.08355, -0.7953, -0.1503, 0.5873, -0.08327, 0.6476, 0.7574, -0.3951, 0.9039, 0.1641, -0.1166, -0.991, -0.06523, -0.07053, -0.9972, -0.02562, 0.7749, -0.5819, -0.2466, -0.9867, -0.1395, 0.08367, -0.5663, -0.8234, 0.03528, -0.5947, -0.7917, -0.1396, -0.5835, 0.7726, -0.2501, -0.9905, -0.1204, -0.06696, -0.4199, 0.8997, -0.1188, -0.1487, -0.7946, 0.5886, -0.7953, -0.1504, 0.5873, -0.5947, -0.7917, -0.1396, -0.3415, 0.9217, -0.184, -0.1327, 0.6708, -0.7297, -0.5139, 0.8058, -0.2943, -0.5947, -0.7917, -0.1396, -0.7893, -0.5978, -0.1399, -0.1486, -0.7947, 0.5886, -0.01832, 0.6359, -0.7716, 0.5242, -0.1343, -0.841, -0.4547, 0.7858, -0.4194, 0.492, -0.4665, -0.7351, 0.3918, -0.1308, -0.9107, -0.148, 0.6315, -0.7611, 0.4126, 0.04268, -0.9099, 0.4006, 0.9162, -0.012, -0.5297, 0.8273, -0.1873, 0.3407, 0.2799, -0.8976, 0.5062, -0.1046, -0.8561, 0.614, 0.2976, -0.731, 0.3639, -0.5927, -0.7185, -0.2634, 0.5083, -0.8199, 0.2264, 0.5291, -0.8178, 0.4613, 0.3186, -0.8281, 0.1301, 0.988, 0.08281, 0.2437, 0.2551, -0.9357, -0.5882, 0.7728, -0.2383, 0.3616, 0.9048, -0.2248, -0.09609, 0.9683, -0.2306, 0.1409, 0.9299, -0.3399, -0.3229, 0.04131, -0.9455, -0.315, 0.1121, -0.9425, 0.1618, 0.4069, -0.899, 0.3795, 0.5839, -0.7176, 0.7786, 0.1082, -0.6182, 0.5341, -0.5391, -0.6512, 0.3643, 0.9089, -0.2031, 0.4975, -0.03782, -0.8666, -0.02135, 0.4706, -0.8821, -0.3712, 0.03217, -0.928, -0.4927, -0.1185, -0.8621, -0.1136, 0.5578, -0.8221, -0.05065, 0.4701, -0.8812, 0.4729, -0.05152, -0.8796, 0.5168, -0.3122, -0.7971, -0.01871, 0.4556, -0.89, 0.9148, 0.3502, -0.2013, 0.3795, 0.8963, -0.2294, 0.3769, 0.8929, -0.2464, 0.9062, 0.3645, -0.2144, 0.4305, 0.8384, -0.3344, 0.7058, 0.6378, -0.3084, -0.5835, 0.7726, -0.2501, -0.8638, 0.4922, -0.1074, -0.9873, 0.04644, -0.1521, -0.1486, -0.7946, 0.5886, -0.7893, -0.5978, -0.1399, -0.1365, -0.987, 0.0851, -0.7893, -0.5979, -0.1399, -0.8215, -0.5691, 0.03474, -0.1365, -0.987, 0.08506, 0.9018, 0.3629, 0.2348, 0.3593, 0.9035, 0.2339, -0.08331, 0.6476, 0.7574, -0.04535, 0.5591, 0.8279, 0.6419, -0.1787, 0.7457, 0.92, 0.2715, 0.2826, -0.08328, 0.6476, 0.7574, 0.3592, 0.9035, 0.2339, -0.3951, 0.9039, 0.1641, 0.4389, -0.3714, 0.8182, 0.5877, -0.7213, 0.3664, 0.6452, -0.7474, 0.1583, 0.9284, -0.04678, 0.3686, 0.7226, -0.1425, 0.6764, -0.002629, 0.5649, 0.8252, -0.7283, -0.2274, 0.6464, -0.601, 0.797, 0.06044, 0.06905, 0.9971, -0.03166, 0.2274, 0.9214, -0.3151, -0.3355, 0.7563, -0.5617, 0.9649, 0.1749, 0.196, 0.8087, 0.1353, 0.5724, 0.4026, 0.5417, 0.7379, 0.2594, -0.4761, 0.8403, -0.1486, -0.7946, 0.5886, -0.1365, -0.987, 0.08514, 0.9049, -0.3917, 0.1668, 0.3593, 0.9035, 0.2339, 0.9018, 0.3628, 0.2349, 0.9219, 0.3638, -0.1334, 0.9358, 0.3459, -0.0687, 0.8921, -0.405, -0.2004, 0.7842, -0.3899, -0.4828, -0.6628, -0.03586, 0.748, 0.03495, -0.6739, 0.738, 0.7839, 0.1237, 0.6085, 0.9219, 0.3638, -0.1334, 0.3607, 0.923, -0.1342, 0.3592, 0.9035, 0.2339, 0.3607, 0.923, -0.1342, 0.9219, 0.3638, -0.1335, 0.532, 0.6862, -0.4962, 0.9049, -0.3917, 0.1668, -0.1365, -0.987, 0.08509, -0.1166, -0.991, -0.06523, 0.7174, 0.6905, 0.09268, -0.01067, 0.9673, 0.2532, -0.1845, 0.8428, 0.5057, 0.338, 0.7578, 0.5581, 0.6648, -0.7368, -0.1233, 0.9907, -0.03012, -0.1326, 0.9697, -0.02643, 0.2428, 0.04336, -0.9489, -0.3126, 0.8715, -0.1436, -0.4688, 0.9648, -0.175, -0.1962, 0.3607, 0.923, -0.1342, 0.5319, 0.6862, -0.4962, 0.6854, 0.5334, -0.4957, 0.6854, 0.5334, -0.4956, 0.532, 0.6862, -0.4962, -0.3134, 0.5131, -0.7991, -0.3133, 0.5131, -0.7991, 0.5168, -0.3122, -0.7971, 0.6854, 0.5334, -0.4956, 0.5168, -0.3122, -0.7971, -0.3134, 0.5131, -0.7991, -0.05071, 0.4701, -0.8811, -0.2865, 0.5879, -0.7565, -0.4209, 0.8875, -0.1875, 0.3639, 0.9053, -0.2191, 0.9753, -0.2083, -0.07299, 0.1055, -0.9921, -0.06739, 0.8946, -0.3977, -0.2041, 0.3641, 0.9037, -0.2251, 0.2024, 0.6056, -0.7696, -0.2964, 0.5883, -0.7524, 0.3066, 0.2478, -0.919, 0.1286, 0.9483, -0.2903, 0.402, 0.6222, -0.6718, 0.2398, 0.6935, -0.6794, 0.246, 0.8905, -0.3827, 0.198, 0.36, -0.9117, 0.6667, -0.0002986, -0.7453, 0.2709, 0.5107, -0.816, 0.4268, 0.8716, -0.2413, -0.32, 0.2818, -0.9045, -0.1388, 0.4213, -0.8962, 0.6792, 0.5167, -0.5213, 0.02752, 0.4423, -0.8965, -0.2774, 0.3824, -0.8814, -0.4055, 0.2539, -0.8781, 0.0564, 0.579, -0.8134, -0.3869, 0.5251, -0.758, -0.04582, 0.4249, -0.9041, 0.9332, 0.3153, -0.1724, 0.1959, 0.5551, -0.8084, 0.5575, 0.6302, -0.5405, 0.5518, 0.6247, -0.5526, 0.2041, 0.5382, -0.8177, -0.4445, 0.275, -0.8525, 0.9978, -0.03233, 0.05843, 0.6677, -0.7363, 0.1097, 0.5919, -0.5946, -0.5442, 0.7973, -0.6036, 0.005098, 0.7673, -0.3679, -0.5252, 0.8951, -0.4214, 0.1454, -0.4671, 0.5419, -0.6987, 0.6336, -0.0875, -0.7687, -0.1312, 0.4553, -0.8806, 0.639, -0.2672, -0.7213, 0.775, -0.5819, -0.2467, -0.1267, 0.2269, -0.9656, 0.8758, 0.4594, -0.1479, 0.5158, 0.3628, -0.7761, 0.02116, 0.7309, -0.6821, -0.5674, 0.5988, -0.5652, 0.08087, 0.8398, -0.5368, 0.5436, 0.4588, -0.7028, 0.639, -0.2672, -0.7213, 0.6483, 0.2277, -0.7266, 0.9219, 0.3638, -0.1335, 0.4559, 0.2366, -0.858, 0.4493, -0.2567, -0.8557, -0.6487, 0.355, -0.6732, -0.1267, 0.2269, -0.9656, 0.9042, 0.3665, -0.2194, -0.05074, 0.4702, -0.8811, -0.1267, 0.2269, -0.9656, 0.7749, -0.5819, -0.2466, 0.9042, 0.3665, -0.2194, 0.9042, 0.3665, -0.2194, 0.7749, -0.5819, -0.2467, 0.5931, 0.7204, -0.3597, 0.8616, 0.2769, -0.4254, -0.07054, -0.9972, -0.0256, 0.6442, -0.2814, -0.7112, 0.9344, -0.2861, -0.2121, 0.6499, 0.5415, 0.5333, 0.6463, 0.5321, 0.5469, 0.6468, 0.5329, 0.5455, 0.6516, 0.5458, 0.5268, 0.655, 0.5548, 0.5131, 0.6546, 0.5541, 0.5143, 0.6954, -0.7098, -0.1126, 0.6954, -0.7098, -0.1126, 0.6954, -0.7098, -0.1126, 0.8306, -0.5563, 0.0243, 0.8306, -0.5563, 0.0243, 0.8306, -0.5563, 0.0243, -0.6902, 0.7236, -0.002105, -0.6902, 0.7236, -0.002105, -0.6902, 0.7236, -0.002105, -0.6902, 0.7236, -0.002106, -0.6902, 0.7236, -0.002106, -0.6902, 0.7236, -0.002106, 0.6591, 0.6506, -0.3772, 0.6591, 0.6506, -0.3772, 0.6591, 0.6506, -0.3772, 0.6591, 0.6506, -0.3771, 0.6591, 0.6506, -0.3771, 0.6591, 0.6506, -0.3771, 0.6799, 0.6291, -0.3768, 0.6799, 0.6291, -0.3768, 0.6799, 0.6291, -0.3768, 0.6799, 0.6291, -0.3767, 0.6799, 0.6291, -0.3767, 0.6799, 0.6291, -0.3767, 0.6757, 0.6769, -0.2918, 0.6757, 0.6769, -0.2918, 0.6757, 0.6769, -0.2918, 0.6757, 0.6769, -0.2919, 0.6757, 0.6769, -0.2919, 0.6757, 0.6769, -0.2919, -0.8215, -0.5691, 0.03473, -0.7897, -0.5975, -0.1395, -0.5663, -0.8234, 0.03528, -0.7893, -0.5979, -0.1399, -0.5947, -0.7917, -0.1396, -0.5663, -0.8234, 0.03526, -0.5664, -0.8234, 0.0353, -0.9867, -0.1395, 0.08358, -0.9905, -0.1204, -0.06701, -0.1166, -0.991, -0.06521, -0.1365, -0.987, 0.08515, -0.8215, -0.5691, 0.03472, -0.9969, -0.07435, -0.02756, -0.07056, -0.9972, -0.02566, -0.5663, -0.8234, 0.03527, -0.07056, -0.9972, -0.02568, -0.1166, -0.991, -0.06521, -0.8215, -0.5691, 0.03473, -0.5663, -0.8234, 0.03528, -0.07057, -0.9972, -0.02569, -0.8215, -0.5691, 0.03474, 0.4399, -0.4865, -0.7548, 0.9672, -0.2527, 0.02498, 0.7749, -0.5819, -0.2467, -0.07054, -0.9972, -0.02571, 0.68, 0.5929, 0.4314, 0.4584, 0.8856, -0.07508, 0.3678, 0.9019, -0.2266, 0.5827, 0.6115, 0.5354, -0.3125, 0.9428, -0.1163, -0.5835, 0.7726, -0.2501, 0.1934, 0.7189, -0.6677, -0.3624, 0.6497, -0.6682, 0.4969, 0.271, -0.8244, 0.03957, 0.6382, -0.7689, 0.5627, -0.02444, -0.8263, 0.182, 0.493, -0.8508, 0.1345, -0.6592, -0.7398, 0.2852, -0.5211, -0.8044, -0.5232, -0.01409, -0.8521, 0.04582, -0.4284, -0.9024, -0.2864, 0.6613, -0.6933, 0.2389, 0.5176, -0.8216, 0.955, 0.004389, 0.2965, 0.8935, 0.4035, -0.1971, 0.9042, 0.3665, -0.2193, -0.8398, -0.2293, 0.4922, 0.04674, -0.9842, -0.1708, -0.07056, -0.9972, -0.02565, -0.8483, 0.5068, -0.1535, -0.9892, 0.04514, 0.1398, -0.9969, -0.07435, -0.02758, -0.5835, 0.7726, -0.2501])] * 3)])
me_def_shield17 = bpy.data.meshes.new('$def_shield17')
me_def_shield17.from_pydata([(-13.68, 28.33, 1.049), (22.09, -8.178, 1.049), (-27.75, 50.89, 4.213), (45.07, -22.18, 4.213), (-52.35, 4.101, 60.13), (-0.6301, -47.49, 60.13), (-27.4, 50.31, 60.13), (46.12, -22.96, 60.13)], [], [(4, 6, 2), (1, 5, 4, 0), (3, 0, 2), (0, 4, 2), (6, 4, 5, 7), (5, 3, 7), (5, 1, 3), (1, 0, 3), (7, 3, 2, 6)])
me_def_shield17.materials.append(mat_hard_metal_thick)
me_def_shield17.use_remesh_fix_poles = True
me_def_shield17.use_remesh_preserve_attributes = False
me_def_shield17.update()
me_inner_cab = bpy.data.meshes.new('$inner_cab')
me_inner_cab.from_pydata([(60.95, -32.42, -45.05), (13.73, -78.39, -45.05), (-78.35, 13.47, -45.05), (-32.77, 60.4, -45.05), (4.098, 63.93, -45.05), (36.2, 39.16, -45.05), (63.13, 4.789, -45.05), (60.95, -32.42, 45.05), (13.73, -78.39, 45.05), (-78.35, 13.47, 45.05), (-32.77, 60.4, 45.05), (4.098, 63.93, 45.05), (36.2, 39.16, 45.05), (63.13, 4.789, 45.05)], [], [(3, 2, 9, 10), (1, 0, 7, 8), (3, 4, 0), (4, 5, 0), (5, 6, 0), (3, 0, 1, 2), (7, 0, 6, 13), (8, 13, 12), (8, 12, 11), (8, 11, 10), (8, 10, 9), (6, 5, 12, 13), (4, 3, 10, 11), (9, 2, 1, 8), (13, 8, 7), (5, 4, 11, 12)])
me_inner_cab.materials.append(mat_hard_metal_thick)
me_inner_cab.use_remesh_fix_poles = True
me_inner_cab.use_remesh_preserve_attributes = False
me_inner_cab.update()
me_tread_front_left = bpy.data.meshes.new('$tread_front_left')
me_tread_front_left.from_pydata([(-54.21, 4.991, 54.62), (-71.57, 21.11, -36.35), (-24.97, 68.69, -38.18), (11.42, 71.34, -35.54), (-25.93, 32.61, 54.62), (3.715, -53.3, 54.62), (20.68, -70.86, -36.35), (68.01, -24.87, -38.18), (70.07, 13.05, -35.54), (32.01, -24.0, 54.62)], [], [(9, 8, 3, 4), (5, 0, 1, 6), (3, 8, 2), (8, 7, 2), (4, 3, 2), (0, 4, 2, 1), (8, 9, 7), (5, 6, 7, 9), (4, 0, 5, 9), (7, 6, 1, 2)])
me_tread_front_left.materials.append(mat_hard_metal_thick)
me_tread_front_left.use_remesh_fix_poles = True
me_tread_front_left.use_remesh_preserve_attributes = False
me_tread_front_left.update()
me_albatross_collision = bpy.data.meshes.new('@albatross_collision')
me_albatross_collision.from_pydata([(134.6, 329.8, 324.0), (105.6, 265.7, 415.8), (87.95, 283.0, 324.1), (87.93, 282.9, 288.0), (144.5, 319.6, 247.2), (144.3, 297.7, 247.2), (103.6, 278.5, 233.7), (156.6, 277.2, 261.1), (160.0, 320.7, 247.2), (165.8, 298.4, 250.9), (174.5, 224.0, 207.8), (122.6, 275.8, 203.4), (164.0, 230.0, 324.1), (133.6, 293.8, 415.7), (187.9, 240.5, 404.6), (228.1, 236.5, 324.2), (163.9, 207.5, 415.9), (172.3, 332.4, 324.0), (230.6, 274.2, 324.1), (181.5, 189.8, 324.3), (134.5, 329.7, 287.8), (172.2, 332.3, 287.8), (186.0, 306.7, 260.7), (175.7, 296.3, 251.4), (214.9, 243.3, 288.0), (170.8, 309.9, 250.9), (194.7, 277.4, 251.4), (175.6, 258.3, 261.2), (196.9, 267.4, 239.1), (196.3, 245.9, 233.7), (208.3, 272.5, 239.1), (205.0, 287.8, 260.8), (218.1, 246.3, 233.7), (230.5, 274.2, 287.9), (218.7, 262.2, 233.7), (177.2, 205.2, 233.8), (146.1, 319.4, 305.9), (155.3, 239.5, 366.1), (137.6, 257.1, 366.0), (128.2, 265.6, 324.1), (181.5, 189.7, 288.1), (97.93, 272.8, 233.7), (171.5, 199.5, 233.8), (171.5, 199.4, 163.3), (115.5, 276.7, 177.7), (174.5, 223.9, 167.7), (122.5, 275.7, 175.4), (100.4, 275.2, 175.4), (147.8, 250.5, 177.2), (175.8, 214.9, 170.0), (103.6, 278.4, 175.5), (177.1, 205.1, 162.6), (175.3, 203.2, 162.8), (125.4, 245.3, 168.4), (97.91, 272.7, 175.4), (202.6, 249.1, 353.7)], [], [(39, 3, 41), (3, 2, 0), (0, 2, 1), (42, 41, 54, 53), (3, 6, 41), (0, 20, 3), (38, 1, 2), (1, 13, 0), (40, 42, 35), (2, 39, 38), (6, 3, 20), (16, 1, 38), (20, 4, 6), (38, 37, 16), (4, 5, 6), (9, 5, 4), (5, 11, 6), (5, 9, 7), (9, 4, 8), (7, 11, 5), (6, 11, 46, 44), (9, 23, 7), (8, 25, 9), (11, 7, 27), (23, 9, 25), (27, 7, 23), (27, 10, 11), (11, 10, 45, 48), (6, 50, 47), (16, 37, 19), (37, 12, 19), (18, 17, 13), (13, 14, 18), (13, 17, 0), (14, 55, 15, 18), (14, 13, 1), (0, 17, 21, 36), (15, 55, 14, 16), (16, 19, 15), (17, 18, 33), (18, 15, 24), (1, 16, 14), (33, 21, 17), (21, 33, 31), (15, 19, 40), (21, 20, 0, 36), (24, 33, 18), (40, 24, 15), (21, 31, 22), (22, 31, 26), (26, 23, 22), (23, 26, 27), (4, 20, 21), (24, 40, 35), (21, 8, 4), (25, 21, 22), (25, 22, 23), (25, 8, 21), (28, 26, 31), (27, 26, 28), (27, 28, 29), (33, 30, 31), (31, 30, 28), (33, 24, 32), (35, 32, 24), (28, 32, 29), (32, 35, 29), (33, 34, 30), (28, 30, 34), (32, 34, 33), (34, 32, 28), (29, 10, 27), (29, 35, 10), (10, 35, 51, 49), (42, 43, 52), (12, 37, 39), (37, 38, 39), (39, 2, 3), (40, 19, 12), (41, 42, 39), (42, 40, 12), (39, 42, 12), (52, 51, 35, 42), (48, 46, 11), (44, 50, 6), (50, 44, 46, 48, 45, 49, 51, 52, 43, 53, 54, 47), (49, 45, 10), (53, 43, 42), (47, 54, 41, 6)])
_uv = me_albatross_collision.uv_layers.new(name='UVMap_0')
_uv.uv.foreach_set('vector', [0.1722, 0.6714, 0.1673, 0.6996, 0.1563, 0.7637, 0.7845, 0.2225, 0.7485, 0.2225, 0.7485, 0.1567, 0.7485, 0.1567, 0.7485, 0.2225, 0.657, 0.2225, 0.9948, 0.5467, 0.9948, 0.6503, 0.9365, 0.6503, 0.9295, 0.6115, 0.7845, 0.2225, 0.8387, 0.2145, 0.8387, 0.2225, 0.7485, 0.1567, 0.7845, 0.1567, 0.7845, 0.2225, 0.1852, 0.7136, 0.1563, 0.7637, 0.1312, 0.6714, 0.657, 0.2225, 0.657, 0.1829, 0.7485, 0.1567, 0.7845, 0.2225, 0.8387, 0.2225, 0.8387, 0.2145, 0.1312, 0.6714, 0.1722, 0.6714, 0.1852, 0.7136, 0.8387, 0.2145, 0.7845, 0.2225, 0.7845, 0.1567, 0.2392, 0.7637, 0.1563, 0.7637, 0.1852, 0.7136, 0.7845, 0.1567, 0.8387, 0.1567, 0.8387, 0.2145, 0.1852, 0.7136, 0.2103, 0.7136, 0.2392, 0.7637, 0.8387, 0.1567, 0.854, 0.1723, 0.8387, 0.2145, 0.8686, 0.1567, 0.854, 0.1723, 0.8387, 0.1567, 0.2527, 0.2246, 0.2917, 0.1984, 0.3063, 0.2246, 0.1075, 0.1928, 0.09268, 0.2183, 0.0841, 0.2018, 0.8686, 0.1567, 0.8387, 0.1567, 0.8494, 0.145, 0.0841, 0.2018, 0.1075, 0.1522, 0.1075, 0.1928, 0.1229, 0.1784, 0.1075, 0.1522, 0.1075, 0.1197, 0.1132, 0.122, 0.09268, 0.2183, 0.0841, 0.2269, 0.0841, 0.2018, 0.8494, 0.145, 0.864, 0.145, 0.8686, 0.1567, 0.1075, 0.1522, 0.0841, 0.2018, 0.05712, 0.2018, 0.824, 0.09209, 0.8387, 0.09921, 0.8387, 0.1074, 0.05712, 0.2018, 0.0841, 0.2018, 0.0841, 0.2269, 0.05712, 0.2018, 0.03357, 0.1522, 0.1075, 0.1522, 0.1075, 0.1522, 0.03357, 0.1522, 0.03357, 0.1118, 0.07152, 0.1215, 0.1229, 0.1784, 0.1229, 0.1196, 0.1277, 0.1176, 0.2392, 0.7637, 0.2103, 0.7136, 0.2643, 0.6714, 0.2103, 0.7136, 0.2234, 0.6714, 0.2643, 0.6714, 0.7485, 0.03983, 0.7485, 0.122, 0.6518, 0.122, 0.6518, 0.122, 0.6518, 0.03983, 0.7485, 0.03983, 0.6518, 0.122, 0.7485, 0.122, 0.7485, 0.1567, 0.6518, 0.03983, 0.7001, 0.02248, 0.7485, 0.005138, 0.7485, 0.03983, 0.6518, 0.03983, 0.6518, 0.122, 0.6122, 0.122, 0.7485, 0.1567, 0.7485, 0.122, 0.7845, 0.122, 0.7665, 0.1393, 0.7485, 0.1567, 0.7028, 0.1698, 0.657, 0.1829, 0.657, 0.2225, 0.657, 0.2225, 0.7485, 0.2225, 0.7485, 0.1567, 0.7485, 0.122, 0.7485, 0.03983, 0.7845, 0.03983, 0.7485, 0.03983, 0.7485, 0.005138, 0.7845, 0.005138, 0.6122, 0.122, 0.6122, 0.03983, 0.6518, 0.03983, 0.7845, 0.03983, 0.7845, 0.122, 0.7485, 0.122, 0.7845, 0.122, 0.7845, 0.03983, 0.8116, 0.06754, 0.7485, 0.1567, 0.7485, 0.2225, 0.7845, 0.2225, 0.7845, 0.122, 0.7845, 0.1567, 0.7485, 0.1567, 0.7665, 0.1393, 0.7845, 0.005138, 0.7845, 0.03983, 0.7485, 0.03983, 0.7845, 0.2225, 0.7845, 0.1567, 0.7485, 0.1567, 0.7845, 0.122, 0.8116, 0.06754, 0.8116, 0.09425, 0.8116, 0.09425, 0.8116, 0.06754, 0.824, 0.06969, 0.824, 0.06969, 0.824, 0.09209, 0.8116, 0.09425, 0.0841, 0.2269, 0.05712, 0.2269, 0.05712, 0.2018, 0.8387, 0.1404, 0.7845, 0.1567, 0.7845, 0.122, 0.7845, 0.1567, 0.7845, 0.2225, 0.8387, 0.2145, 0.7845, 0.122, 0.8387, 0.122, 0.8387, 0.1404, 0.8387, 0.1074, 0.7845, 0.122, 0.8116, 0.09425, 0.8387, 0.1074, 0.8116, 0.09425, 0.824, 0.09209, 0.8387, 0.1074, 0.8387, 0.122, 0.7845, 0.122, 0.8387, 0.06246, 0.824, 0.06969, 0.8116, 0.06754, 0.05712, 0.2018, 0.05712, 0.2269, 0.04841, 0.2183, 0.05712, 0.2018, 0.04841, 0.2183, 0.03357, 0.1928, 0.7845, 0.03983, 0.8387, 0.05445, 0.8116, 0.06754, 0.8116, 0.06754, 0.8387, 0.05445, 0.8387, 0.06246, 0.7845, 0.03983, 0.7845, 0.005138, 0.8387, 0.02134, 0.8387, 0.2145, 0.8387, 0.1567, 0.7845, 0.1567, 0.8685, 0.1567, 0.8387, 0.1567, 0.8538, 0.1723, 0.8387, 0.1567, 0.8387, 0.2145, 0.8538, 0.1723, 0.7845, 0.03983, 0.8387, 0.03983, 0.8387, 0.05445, 0.8685, 0.1567, 0.864, 0.145, 0.8494, 0.145, 0.8387, 0.02134, 0.8387, 0.03983, 0.7845, 0.03983, 0.8494, 0.145, 0.8387, 0.1567, 0.8685, 0.1567, 0.03357, 0.1928, 0.03357, 0.1522, 0.05712, 0.2018, 0.2527, 0.2246, 0.3063, 0.2246, 0.2917, 0.1984, 0.03357, 0.1522, 0.01829, 0.1784, 0.01829, 0.1068, 0.02624, 0.1142, 0.009779, 0.1784, 0.009779, 0.1051, 0.01555, 0.107, 0.2234, 0.6714, 0.2103, 0.7136, 0.1722, 0.6714, 0.2103, 0.7136, 0.1852, 0.7136, 0.1722, 0.6714, 0.1722, 0.6714, 0.1312, 0.6714, 0.1673, 0.6996, 0.2284, 0.6995, 0.2643, 0.6714, 0.2234, 0.6714, 0.1563, 0.7637, 0.2392, 0.7637, 0.1722, 0.6714, 0.2392, 0.7637, 0.2284, 0.6995, 0.2234, 0.6714, 0.1722, 0.6714, 0.2392, 0.7637, 0.2234, 0.6714, 0.01555, 0.107, 0.01829, 0.1068, 0.01829, 0.1784, 0.009779, 0.1784, 0.07152, 0.1215, 0.1075, 0.1197, 0.1075, 0.1522, 0.1132, 0.122, 0.1229, 0.1196, 0.1229, 0.1784, 0.7368, 0.9598, 0.4248, 0.6258, 0.2579, 0.5134, 0.07307, 0.3276, 0.01187, 0.1816, 0.01229, 0.1297, 0.04465, 0.06493, 0.5969, 0.3938, 0.819, 0.04775, 0.9403, 0.3217, 1.002, 0.8998, 0.9462, 0.9609, 0.02624, 0.1142, 0.03357, 0.1118, 0.03357, 0.1522, 0.9295, 0.6115, 0.9245, 0.5467, 0.9948, 0.5467, 0.1277, 0.1176, 0.1314, 0.1176, 0.1314, 0.1784, 0.1229, 0.1784])
_ca = me_albatross_collision.color_attributes.new('color', 'BYTE_COLOR', 'CORNER')
_ca.data.foreach_set('color', [1.0, 1.0, 1.0, 1.0, 1.0, 1.0, 1.0, 1.0, 1.0, 1.0, 1.0, 1.0, 1.0, 1.0, 1.0, 1.0, 1.0, 1.0, 1.0, 1.0, 1.0, 1.0, 1.0, 1.0, 1.0, 1.0, 1.0, 1.0, 1.0, 1.0, 1.0, 1.0, 1.0, 1.0, 1.0, 1.0, 1.0, 1.0, 1.0, 1.0, 1.0, 1.0, 1.0, 1.0, 1.0, 1.0, 1.0, 1.0, 1.0, 1.0, 1.0, 1.0, 1.0, 1.0, 1.0, 1.0, 1.0, 1.0, 1.0, 1.0, 1.0, 1.0, 1.0, 1.0, 1.0, 1.0, 1.0, 1.0, 1.0, 1.0, 1.0, 1.0, 1.0, 1.0, 1.0, 1.0, 1.0, 1.0, 1.0, 1.0, 1.0, 1.0, 1.0, 1.0, 1.0, 1.0, 1.0, 1.0, 1.0, 1.0, 1.0, 1.0, 1.0, 1.0, 1.0, 1.0, 1.0, 1.0, 1.0, 1.0, 1.0, 1.0, 1.0, 1.0, 1.0, 1.0, 1.0, 1.0, 1.0, 1.0, 1.0, 1.0, 1.0, 1.0, 1.0, 1.0, 1.0, 1.0, 1.0, 1.0, 1.0, 1.0, 1.0, 1.0, 1.0, 1.0, 1.0, 1.0, 1.0, 1.0, 1.0, 1.0, 1.0, 1.0, 1.0, 1.0, 1.0, 1.0, 1.0, 1.0, 1.0, 1.0, 1.0, 1.0, 1.0, 1.0, 1.0, 1.0, 1.0, 1.0, 1.0, 1.0, 1.0, 1.0, 1.0, 1.0, 1.0, 1.0, 1.0, 1.0, 1.0, 1.0, 1.0, 1.0, 1.0, 1.0, 1.0, 1.0, 1.0, 1.0, 1.0, 1.0, 1.0, 1.0, 1.0, 1.0, 1.0, 1.0, 1.0, 1.0, 1.0, 1.0, 1.0, 1.0, 1.0, 1.0, 1.0, 1.0, 1.0, 1.0, 1.0, 1.0, 1.0, 1.0, 1.0, 1.0, 1.0, 1.0, 1.0, 1.0, 1.0, 1.0, 1.0, 1.0, 1.0, 1.0, 1.0, 1.0, 1.0, 1.0, 1.0, 1.0, 1.0, 1.0, 1.0, 1.0, 1.0, 1.0, 1.0, 1.0, 1.0, 1.0, 1.0, 1.0, 1.0, 1.0, 1.0, 1.0, 1.0, 1.0, 1.0, 1.0, 1.0, 1.0, 1.0, 1.0, 1.0, 1.0, 1.0, 1.0, 1.0, 1.0, 1.0, 1.0, 1.0, 1.0, 1.0, 1.0, 1.0, 1.0, 1.0, 1.0, 1.0, 1.0, 1.0, 1.0, 1.0, 1.0, 1.0, 1.0, 1.0, 1.0, 1.0, 1.0, 1.0, 1.0, 1.0, 1.0, 1.0, 1.0, 1.0, 1.0, 1.0, 1.0, 1.0, 1.0, 1.0, 1.0, 1.0, 1.0, 1.0, 1.0, 1.0, 1.0, 1.0, 1.0, 1.0, 1.0, 1.0, 1.0, 1.0, 1.0, 1.0, 1.0, 1.0, 1.0, 1.0, 1.0, 1.0, 1.0, 1.0, 1.0, 1.0, 1.0, 1.0, 1.0, 1.0, 1.0, 1.0, 1.0, 1.0, 1.0, 1.0, 1.0, 1.0, 1.0, 1.0, 1.0, 1.0, 1.0, 1.0, 1.0, 1.0, 1.0, 1.0, 1.0, 1.0, 1.0, 1.0, 1.0, 1.0, 1.0, 1.0, 1.0, 1.0, 1.0, 1.0, 1.0, 1.0, 1.0, 1.0, 1.0, 1.0, 1.0, 1.0, 1.0, 1.0, 1.0, 1.0, 1.0, 1.0, 1.0, 1.0, 1.0, 1.0, 1.0, 1.0, 1.0, 1.0, 1.0, 1.0, 1.0, 1.0, 1.0, 1.0, 1.0, 1.0, 1.0, 1.0, 1.0, 1.0, 1.0, 1.0, 1.0, 1.0, 1.0, 1.0, 1.0, 1.0, 1.0, 1.0, 1.0, 1.0, 1.0, 1.0, 1.0, 1.0, 1.0, 1.0, 1.0, 1.0, 1.0, 1.0, 1.0, 1.0, 1.0, 1.0, 1.0, 1.0, 1.0, 1.0, 1.0, 1.0, 1.0, 1.0, 1.0, 1.0, 1.0, 1.0, 1.0, 1.0, 1.0, 1.0, 1.0, 1.0, 1.0, 1.0, 1.0, 1.0, 1.0, 1.0, 1.0, 1.0, 1.0, 1.0, 1.0, 1.0, 1.0, 1.0, 1.0, 1.0, 1.0, 1.0, 1.0, 1.0, 1.0, 1.0, 1.0, 1.0, 1.0, 1.0, 1.0, 1.0, 1.0, 1.0, 1.0, 1.0, 1.0, 1.0, 1.0, 1.0, 1.0, 1.0, 1.0, 1.0, 1.0, 1.0, 1.0, 1.0, 1.0, 1.0, 1.0, 1.0, 1.0, 1.0, 1.0, 1.0, 1.0, 1.0, 1.0, 1.0, 1.0, 1.0, 1.0, 1.0, 1.0, 1.0, 1.0, 1.0, 1.0, 1.0, 1.0, 1.0, 1.0, 1.0, 1.0, 1.0, 1.0, 1.0, 1.0, 1.0, 1.0, 1.0, 1.0, 1.0, 1.0, 1.0, 1.0, 1.0, 1.0, 1.0, 1.0, 1.0, 1.0, 1.0, 1.0, 1.0, 1.0, 1.0, 1.0, 1.0, 1.0, 1.0, 1.0, 1.0, 1.0, 1.0, 1.0, 1.0, 1.0, 1.0, 1.0, 1.0, 1.0, 1.0, 1.0, 1.0, 1.0, 1.0, 1.0, 1.0, 1.0, 1.0, 1.0, 1.0, 1.0, 1.0, 1.0, 1.0, 1.0, 1.0, 1.0, 1.0, 1.0, 1.0, 1.0, 1.0, 1.0, 1.0, 1.0, 1.0, 1.0, 1.0, 1.0, 1.0, 1.0, 1.0, 1.0, 1.0, 1.0, 1.0, 1.0, 1.0, 1.0, 1.0, 1.0, 1.0, 1.0, 1.0, 1.0, 1.0, 1.0, 1.0, 1.0, 1.0, 1.0, 1.0, 1.0, 1.0, 1.0, 1.0, 1.0, 1.0, 1.0, 1.0, 1.0, 1.0, 1.0, 1.0, 1.0, 1.0, 1.0, 1.0, 1.0, 1.0, 1.0, 1.0, 1.0, 1.0, 1.0, 1.0, 1.0, 1.0, 1.0, 1.0, 1.0, 1.0, 1.0, 1.0, 1.0, 1.0, 1.0, 1.0, 1.0, 1.0, 1.0, 1.0, 1.0, 1.0, 1.0, 1.0, 1.0, 1.0, 1.0, 1.0, 1.0, 1.0, 1.0, 1.0, 1.0, 1.0, 1.0, 1.0, 1.0, 1.0, 1.0, 1.0, 1.0, 1.0, 1.0, 1.0, 1.0, 1.0, 1.0, 1.0, 1.0, 1.0, 1.0, 1.0, 1.0, 1.0, 1.0, 1.0, 1.0, 1.0, 1.0, 1.0, 1.0, 1.0, 1.0, 1.0, 1.0, 1.0, 1.0, 1.0, 1.0, 1.0, 1.0, 1.0, 1.0, 1.0, 1.0, 1.0, 1.0, 1.0, 1.0, 1.0, 1.0, 1.0, 1.0, 1.0, 1.0, 1.0, 1.0, 1.0, 1.0, 1.0, 1.0, 1.0, 1.0, 1.0, 1.0, 1.0, 1.0, 1.0, 1.0, 1.0, 1.0, 1.0, 1.0, 1.0, 1.0, 1.0, 1.0, 1.0, 1.0, 1.0, 1.0, 1.0, 1.0, 1.0, 1.0, 1.0, 1.0, 1.0, 1.0, 1.0, 1.0, 1.0, 1.0, 1.0, 1.0, 1.0, 1.0, 1.0, 1.0, 1.0, 1.0, 1.0, 1.0, 1.0, 1.0, 1.0, 1.0, 1.0, 1.0, 1.0, 1.0, 1.0, 1.0, 1.0, 1.0, 1.0, 1.0, 1.0, 1.0, 1.0, 1.0, 1.0, 1.0, 1.0, 1.0, 1.0, 1.0, 1.0, 1.0, 1.0, 1.0, 1.0, 1.0, 1.0, 1.0, 1.0, 1.0, 1.0, 1.0, 1.0, 1.0, 1.0, 1.0, 1.0, 1.0, 1.0, 1.0, 1.0, 1.0, 1.0, 1.0, 1.0, 1.0, 1.0, 1.0, 1.0, 1.0, 1.0, 1.0, 1.0, 1.0, 1.0, 1.0, 1.0, 1.0, 1.0, 1.0, 1.0, 1.0, 1.0, 1.0, 1.0, 1.0, 1.0, 1.0, 1.0, 1.0, 1.0, 1.0, 1.0, 1.0, 1.0, 1.0, 1.0, 1.0, 1.0, 1.0, 1.0, 1.0, 1.0, 1.0, 1.0, 1.0, 1.0, 1.0, 1.0, 1.0, 1.0, 1.0, 1.0, 1.0, 1.0, 1.0, 1.0, 1.0, 1.0, 1.0, 1.0, 1.0, 1.0, 1.0, 1.0, 1.0, 1.0, 1.0, 1.0, 1.0, 1.0, 1.0, 1.0, 1.0, 1.0, 1.0, 1.0, 1.0, 1.0, 1.0, 1.0, 1.0, 1.0, 1.0, 1.0, 1.0, 1.0, 1.0, 1.0, 1.0, 1.0, 1.0, 1.0, 1.0, 1.0, 1.0, 1.0, 1.0, 1.0, 1.0, 1.0, 1.0, 1.0, 1.0, 1.0, 1.0, 1.0, 1.0, 1.0, 1.0, 1.0, 1.0, 1.0, 1.0, 1.0, 1.0, 1.0, 1.0, 1.0, 1.0, 1.0, 1.0, 1.0, 1.0, 1.0, 1.0, 1.0, 1.0, 1.0, 1.0, 1.0, 1.0, 1.0, 1.0, 1.0, 1.0, 1.0, 1.0, 1.0, 1.0, 1.0, 1.0, 1.0, 1.0, 1.0, 1.0, 1.0, 1.0, 1.0, 1.0, 1.0, 1.0, 1.0, 1.0, 1.0, 1.0, 1.0, 1.0, 1.0, 1.0, 1.0, 1.0, 1.0, 1.0, 1.0, 1.0, 1.0, 1.0, 1.0, 1.0, 1.0, 1.0, 1.0, 1.0, 1.0, 1.0, 1.0, 1.0, 1.0, 1.0, 1.0, 1.0, 1.0, 1.0, 1.0, 1.0, 1.0, 1.0, 1.0, 1.0, 1.0, 1.0, 1.0, 1.0, 1.0, 1.0, 1.0, 1.0, 1.0, 1.0, 1.0, 1.0, 1.0, 1.0, 1.0, 1.0, 1.0, 1.0, 1.0, 1.0, 1.0, 1.0, 1.0, 1.0, 1.0, 1.0, 1.0, 1.0, 1.0, 1.0, 1.0, 1.0, 1.0, 1.0, 1.0, 1.0, 1.0, 1.0, 1.0, 1.0, 1.0, 1.0, 1.0, 1.0, 1.0, 1.0, 1.0, 1.0, 1.0, 1.0, 1.0, 1.0, 1.0, 1.0, 1.0, 1.0, 1.0, 1.0, 1.0, 1.0, 1.0, 1.0, 1.0, 1.0, 1.0, 1.0, 1.0, 1.0, 1.0, 1.0, 1.0, 1.0, 1.0, 1.0, 1.0, 1.0, 1.0, 1.0, 1.0, 1.0, 1.0, 1.0, 1.0, 1.0, 1.0, 1.0, 1.0, 1.0, 1.0, 1.0, 1.0, 1.0, 1.0, 1.0, 1.0, 1.0, 1.0, 1.0, 1.0, 1.0, 1.0, 1.0, 1.0, 1.0, 1.0, 1.0, 1.0, 1.0, 1.0, 1.0, 1.0, 1.0, 1.0, 1.0, 1.0, 1.0, 1.0, 1.0, 1.0, 1.0, 1.0, 1.0, 1.0, 1.0, 1.0, 1.0, 1.0, 1.0, 1.0, 1.0, 1.0, 1.0, 1.0, 1.0, 1.0, 1.0, 1.0, 1.0, 1.0, 1.0, 1.0, 1.0, 1.0, 1.0, 1.0, 1.0, 1.0, 1.0, 1.0, 1.0, 1.0, 1.0, 1.0, 1.0, 1.0, 1.0, 1.0, 1.0, 1.0, 1.0, 1.0, 1.0, 1.0, 1.0, 1.0, 1.0, 1.0, 1.0, 1.0, 1.0, 1.0, 1.0, 1.0, 1.0, 1.0, 1.0, 1.0, 1.0, 1.0, 1.0])
me_albatross_collision.materials.append(mat_hard_metal_thick)
me_albatross_collision.use_remesh_fix_poles = True
me_albatross_collision.use_remesh_preserve_attributes = False
me_albatross_collision.update()
me_albatross_collision.normals_split_custom_set([tuple(v) for v in zip(*[iter([-0.5663, -0.8234, 0.03529, -0.9905, -0.1204, -0.06692, -0.9969, -0.07435, -0.02756, -0.9905, -0.1204, -0.06696, -0.9867, -0.1395, 0.08365, -0.3951, 0.9039, 0.1641, -0.3951, 0.9039, 0.1641, -0.9867, -0.1395, 0.08364, -0.7953, -0.1503, 0.5872, -0.07058, -0.9972, -0.02561, -0.9968, -0.07438, -0.0276, -0.5705, -0.501, -0.6508, -0.6879, -0.254, -0.6799, -0.9905, -0.1204, -0.06689, -0.5835, 0.7726, -0.2501, -0.9969, -0.07435, -0.02758, -0.3951, 0.9039, 0.1641, -0.42, 0.8997, -0.1188, -0.9905, -0.1204, -0.06689, -0.5947, -0.7917, -0.1396, -0.7953, -0.1503, 0.5873, -0.9867, -0.1395, 0.08355, -0.7953, -0.1503, 0.5873, -0.08327, 0.6476, 0.7574, -0.3951, 0.9039, 0.1641, -0.1166, -0.991, -0.06523, -0.07053, -0.9972, -0.02562, 0.7749, -0.5819, -0.2466, -0.9867, -0.1395, 0.08367, -0.5663, -0.8234, 0.03528, -0.5947, -0.7917, -0.1396, -0.5835, 0.7726, -0.2501, -0.9905, -0.1204, -0.06696, -0.4199, 0.8997, -0.1188, -0.1487, -0.7946, 0.5886, -0.7953, -0.1504, 0.5873, -0.5947, -0.7917, -0.1396, -0.3415, 0.9217, -0.184, -0.1327, 0.6708, -0.7297, -0.5139, 0.8058, -0.2943, -0.5947, -0.7917, -0.1396, -0.7893, -0.5978, -0.1399, -0.1486, -0.7947, 0.5886, -0.01832, 0.6359, -0.7716, 0.5242, -0.1343, -0.841, -0.4547, 0.7858, -0.4194, 0.492, -0.4665, -0.7351, 0.3918, -0.1308, -0.9107, -0.148, 0.6315, -0.7611, 0.4126, 0.04268, -0.9099, 0.4006, 0.9162, -0.012, -0.5297, 0.8273, -0.1873, 0.3407, 0.2799, -0.8976, 0.5062, -0.1046, -0.8561, 0.614, 0.2976, -0.731, 0.3639, -0.5927, -0.7185, -0.2634, 0.5083, -0.8199, 0.2264, 0.5291, -0.8178, 0.4613, 0.3186, -0.8281, 0.1301, 0.988, 0.08281, 0.2437, 0.2551, -0.9357, -0.5882, 0.7728, -0.2383, 0.3616, 0.9048, -0.2248, -0.09609, 0.9683, -0.2306, 0.1409, 0.9299, -0.3399, -0.3229, 0.04131, -0.9455, -0.315, 0.1121, -0.9425, 0.1618, 0.4069, -0.899, 0.3795, 0.5839, -0.7176, 0.7786, 0.1082, -0.6182, 0.5341, -0.5391, -0.6512, 0.3643, 0.9089, -0.2031, 0.4975, -0.03782, -0.8666, -0.02135, 0.4706, -0.8821, -0.3712, 0.03217, -0.928, -0.4927, -0.1185, -0.8621, -0.1136, 0.5578, -0.8221, -0.05065, 0.4701, -0.8812, 0.4729, -0.05152, -0.8796, 0.5168, -0.3122, -0.7971, -0.01871, 0.4556, -0.89, 0.9148, 0.3502, -0.2013, 0.3795, 0.8963, -0.2294, 0.3769, 0.8929, -0.2464, 0.9062, 0.3645, -0.2144, 0.4305, 0.8384, -0.3344, 0.7058, 0.6378, -0.3084, -0.5835, 0.7726, -0.2501, -0.8638, 0.4922, -0.1074, -0.9873, 0.04644, -0.1521, -0.1486, -0.7946, 0.5886, -0.7893, -0.5978, -0.1399, -0.1365, -0.987, 0.0851, -0.7893, -0.5979, -0.1399, -0.8215, -0.5691, 0.03474, -0.1365, -0.987, 0.08506, 0.9018, 0.3629, 0.2348, 0.3593, 0.9035, 0.2339, -0.08331, 0.6476, 0.7574, -0.04535, 0.5591, 0.8279, 0.6419, -0.1787, 0.7457, 0.92, 0.2715, 0.2826, -0.08328, 0.6476, 0.7574, 0.3592, 0.9035, 0.2339, -0.3951, 0.9039, 0.1641, 0.4389, -0.3714, 0.8182, 0.5877, -0.7213, 0.3664, 0.6452, -0.7474, 0.1583, 0.9284, -0.04678, 0.3686, 0.7226, -0.1425, 0.6764, -0.002629, 0.5649, 0.8252, -0.7283, -0.2274, 0.6464, -0.601, 0.797, 0.06044, 0.06905, 0.9971, -0.03166, 0.2274, 0.9214, -0.3151, -0.3355, 0.7563, -0.5617, 0.9649, 0.1749, 0.196, 0.8087, 0.1353, 0.5724, 0.4026, 0.5417, 0.7379, 0.2594, -0.4761, 0.8403, -0.1486, -0.7946, 0.5886, -0.1365, -0.987, 0.08514, 0.9049, -0.3917, 0.1668, 0.3593, 0.9035, 0.2339, 0.9018, 0.3628, 0.2349, 0.9219, 0.3638, -0.1334, 0.9358, 0.3459, -0.0687, 0.8921, -0.405, -0.2004, 0.7842, -0.3899, -0.4828, -0.6628, -0.03586, 0.748, 0.03495, -0.6739, 0.738, 0.7839, 0.1237, 0.6085, 0.9219, 0.3638, -0.1334, 0.3607, 0.923, -0.1342, 0.3592, 0.9035, 0.2339, 0.3607, 0.923, -0.1342, 0.9219, 0.3638, -0.1335, 0.532, 0.6862, -0.4962, 0.9049, -0.3917, 0.1668, -0.1365, -0.987, 0.08509, -0.1166, -0.991, -0.06523, 0.7174, 0.6905, 0.09268, -0.01067, 0.9673, 0.2532, -0.1845, 0.8428, 0.5057, 0.338, 0.7578, 0.5581, 0.6648, -0.7368, -0.1233, 0.9907, -0.03012, -0.1326, 0.9697, -0.02643, 0.2428, 0.04336, -0.9489, -0.3126, 0.8715, -0.1436, -0.4688, 0.9648, -0.175, -0.1962, 0.3607, 0.923, -0.1342, 0.5319, 0.6862, -0.4962, 0.6854, 0.5334, -0.4957, 0.6854, 0.5334, -0.4956, 0.532, 0.6862, -0.4962, -0.3134, 0.5131, -0.7991, -0.3133, 0.5131, -0.7991, 0.5168, -0.3122, -0.7971, 0.6854, 0.5334, -0.4956, 0.5168, -0.3122, -0.7971, -0.3134, 0.5131, -0.7991, -0.05071, 0.4701, -0.8811, -0.2865, 0.5879, -0.7565, -0.4209, 0.8875, -0.1875, 0.3639, 0.9053, -0.2191, 0.9753, -0.2083, -0.07299, 0.1055, -0.9921, -0.06739, 0.8946, -0.3977, -0.2041, 0.3641, 0.9037, -0.2251, 0.2024, 0.6056, -0.7696, -0.2964, 0.5883, -0.7524, 0.3066, 0.2478, -0.919, 0.1286, 0.9483, -0.2903, 0.402, 0.6222, -0.6718, 0.2398, 0.6935, -0.6794, 0.246, 0.8905, -0.3827, 0.198, 0.36, -0.9117, 0.6667, -0.0002986, -0.7453, 0.2709, 0.5107, -0.816, 0.4268, 0.8716, -0.2413, -0.32, 0.2818, -0.9045, -0.1388, 0.4213, -0.8962, 0.6792, 0.5167, -0.5213, 0.02752, 0.4423, -0.8965, -0.2774, 0.3824, -0.8814, -0.4055, 0.2539, -0.8781, 0.0564, 0.579, -0.8134, -0.3869, 0.5251, -0.758, -0.04582, 0.4249, -0.9041, 0.9332, 0.3153, -0.1724, 0.1959, 0.5551, -0.8084, 0.5575, 0.6302, -0.5405, 0.5518, 0.6247, -0.5526, 0.2041, 0.5382, -0.8177, -0.4445, 0.275, -0.8525, 0.9978, -0.03233, 0.05843, 0.6677, -0.7363, 0.1097, 0.5919, -0.5946, -0.5442, 0.7973, -0.6036, 0.005098, 0.7673, -0.3679, -0.5252, 0.8951, -0.4214, 0.1454, -0.4671, 0.5419, -0.6987, 0.6336, -0.0875, -0.7687, -0.1312, 0.4553, -0.8806, 0.639, -0.2672, -0.7213, 0.775, -0.5819, -0.2467, -0.1267, 0.2269, -0.9656, 0.8758, 0.4594, -0.1479, 0.5158, 0.3628, -0.7761, 0.02116, 0.7309, -0.6821, -0.5674, 0.5988, -0.5652, 0.08087, 0.8398, -0.5368, 0.5436, 0.4588, -0.7028, 0.639, -0.2672, -0.7213, 0.6483, 0.2277, -0.7266, 0.9219, 0.3638, -0.1335, 0.4559, 0.2366, -0.858, 0.4493, -0.2567, -0.8557, -0.6487, 0.355, -0.6732, -0.1267, 0.2269, -0.9656, 0.9042, 0.3665, -0.2194, -0.05074, 0.4702, -0.8811, -0.1267, 0.2269, -0.9656, 0.7749, -0.5819, -0.2466, 0.9042, 0.3665, -0.2194, 0.9042, 0.3665, -0.2194, 0.7749, -0.5819, -0.2467, 0.5931, 0.7204, -0.3597, 0.8616, 0.2769, -0.4254, -0.07054, -0.9972, -0.0256, 0.6442, -0.2814, -0.7112, 0.9344, -0.2861, -0.2121, -0.8215, -0.5691, 0.03473, -0.7897, -0.5975, -0.1395, -0.5663, -0.8234, 0.03528, -0.7893, -0.5979, -0.1399, -0.5947, -0.7917, -0.1396, -0.5663, -0.8234, 0.03526, -0.5664, -0.8234, 0.0353, -0.9867, -0.1395, 0.08358, -0.9905, -0.1204, -0.06701, -0.1166, -0.991, -0.06521, -0.1365, -0.987, 0.08515, -0.8215, -0.5691, 0.03472, -0.9969, -0.07435, -0.02756, -0.07056, -0.9972, -0.02566, -0.5663, -0.8234, 0.03527, -0.07056, -0.9972, -0.02568, -0.1166, -0.991, -0.06521, -0.8215, -0.5691, 0.03473, -0.5663, -0.8234, 0.03528, -0.07057, -0.9972, -0.02569, -0.8215, -0.5691, 0.03474, 0.4399, -0.4865, -0.7548, 0.9672, -0.2527, 0.02498, 0.7749, -0.5819, -0.2467, -0.07054, -0.9972, -0.02571, 0.68, 0.5929, 0.4314, 0.4584, 0.8856, -0.07508, 0.3678, 0.9019, -0.2266, 0.5827, 0.6115, 0.5354, -0.3125, 0.9428, -0.1163, -0.5835, 0.7726, -0.2501, 0.1934, 0.7189, -0.6677, -0.3624, 0.6497, -0.6682, 0.4969, 0.271, -0.8244, 0.03957, 0.6382, -0.7689, 0.5627, -0.02444, -0.8263, 0.182, 0.493, -0.8508, 0.1345, -0.6592, -0.7398, 0.2852, -0.5211, -0.8044, -0.5232, -0.01409, -0.8521, 0.04582, -0.4284, -0.9024, -0.2864, 0.6613, -0.6933, 0.2389, 0.5176, -0.8216, 0.955, 0.004389, 0.2965, 0.8935, 0.4035, -0.1971, 0.9042, 0.3665, -0.2193, -0.8398, -0.2293, 0.4922, 0.04674, -0.9842, -0.1708, -0.07056, -0.9972, -0.02565, -0.8483, 0.5068, -0.1535, -0.9892, 0.04514, 0.1398, -0.9969, -0.07435, -0.02758, -0.5835, 0.7726, -0.2501])] * 3)])
arm_armature = bpy.data.armatures.new('Armature')  # bones are not reproduced

# ---- objects
ob_armature = bpy.data.objects.new('Armature', arm_armature)
ob_albatross = bpy.data.objects.new('albatross', me_albatross)
ob_def_shield17 = bpy.data.objects.new('$def_shield17', me_def_shield17)
ob_inner_cab = bpy.data.objects.new('$inner_cab', me_inner_cab)
ob_tread_front_left = bpy.data.objects.new('$tread_front_left', me_tread_front_left)
ob_albatross_collision = bpy.data.objects.new('@albatross_collision', me_albatross_collision)

# ---- transforms, parenting, visibility, modifiers, constraints
ob_armature.location = (0.0, 0.0, 0.0)
ob_albatross.parent = ob_armature
ob_albatross.location = (0.0, 0.0, 0.0)
_vg = ob_albatross.vertex_groups.new(name='b_hull')
_vg.add([0, 1, 2, 3, 4, 5, 6, 7, 8, 9, 10, 11, 12, 13, 14, 15, 16, 17, 18, 19, 20, 21, 22, 23, 24, 25, 26, 27, 28, 29, 30, 31, 32, 33, 34, 35, 36, 37, 38, 39, 40, 41, 42, 43, 44, 45, 46, 47, 48, 49, 50, 51, 52, 53, 54, 55, 56, 57, 58, 59, 60, 61, 62, 63, 64, 65, 66, 67, 68, 69, 70, 71, 72, 73, 74, 75, 76, 77, 78, 79], 1.0, 'REPLACE')
_m = ob_albatross.modifiers.new('Armature', 'ARMATURE')
_m.object = ob_armature
_m = ob_albatross.modifiers.new('Triangulate', 'TRIANGULATE')
_m = ob_albatross.modifiers.new('EdgeSplit', 'EDGE_SPLIT')
_m.use_edge_angle = False
ob_def_shield17.parent = ob_armature
ob_def_shield17.matrix_parent_inverse = Matrix(((1.0, -0.0, 0.0, -0.0), (-0.0, 1.0, -0.0, -5.0), (0.0, -0.0, 1.0, -140.5), (-0.0, 0.0, -0.0, 1.0)))
ob_def_shield17.location = (142.6, 248.9, 175.0)
ob_def_shield17.rotation_euler = (0.0, -0.0, 3.142)
_m = ob_def_shield17.modifiers.new('Triangulate', 'TRIANGULATE')
_m = ob_def_shield17.modifiers.new('EdgeSplit', 'EDGE_SPLIT')
_m.use_edge_angle = False
ob_inner_cab.parent = ob_armature
ob_inner_cab.matrix_parent_inverse = Matrix(((1.0, -0.0, 0.0, -0.0), (-0.0, 1.0, -0.0, -5.0), (0.0, -0.0, 1.0, -140.5), (-0.0, 0.0, -0.0, 1.0)))
ob_inner_cab.location = (165.5, 267.0, 282.3)
_m = ob_inner_cab.modifiers.new('Triangulate', 'TRIANGULATE')
_m = ob_inner_cab.modifiers.new('EdgeSplit', 'EDGE_SPLIT')
_m.use_edge_angle = False
ob_tread_front_left.parent = ob_armature
ob_tread_front_left.matrix_parent_inverse = Matrix(((1.0, -0.0, 0.0, -0.0), (-0.0, 1.0, -0.0, -5.0), (0.0, -0.0, 1.0, -140.5), (-0.0, 0.0, -0.0, 1.0)))
ob_tread_front_left.location = (158.7, 259.5, 361.5)
ob_tread_front_left.rotation_euler = (0.0, 0.0, -1.748e-07)
_m = ob_tread_front_left.modifiers.new('Triangulate', 'TRIANGULATE')
_m = ob_tread_front_left.modifiers.new('EdgeSplit', 'EDGE_SPLIT')
_m.use_edge_angle = False
ob_albatross_collision.parent = ob_armature
ob_albatross_collision.location = (0.0, 0.0, 0.0)
_vg = ob_albatross_collision.vertex_groups.new(name='b_hull')
_vg.add([0, 1, 2, 3, 4, 5, 6, 7, 8, 9, 10, 11, 12, 13, 14, 15, 16, 17, 18, 19, 20, 21, 22, 23, 24, 25, 26, 27, 28, 29, 30, 31, 32, 33, 34, 35, 36, 37, 38, 39, 40, 41, 42, 43, 44, 45, 46, 47, 48, 49, 50, 51, 52, 53, 54, 55], 1.0, 'REPLACE')
_m = ob_albatross_collision.modifiers.new('Armature', 'ARMATURE')
_m.object = ob_armature
_m = ob_albatross_collision.modifiers.new('Triangulate', 'TRIANGULATE')
_m = ob_albatross_collision.modifiers.new('EdgeSplit', 'EDGE_SPLIT')
_m.use_edge_angle = False

# ---- collection membership
col_collection.objects.link(ob_armature)
col_collection.objects.link(ob_albatross)
col_collection.objects.link(ob_def_shield17)
col_collection.objects.link(ob_inner_cab)
col_collection.objects.link(ob_tread_front_left)
col_collection.objects.link(ob_albatross_collision)

# ---- scene / render settings (as saved in the file)
scene.frame_start = 1; scene.frame_end = 100; scene.frame_set(2)
scene.render.engine = 'BLENDER_EEVEE_NEXT'
scene.render.fps = 30
scene.cycles.use_denoising = False
scene.cycles.samples = 128
scene.cycles.sampling_pattern = 'TABULATED_SOBOL'
scene.cycles.use_adaptive_sampling = False
scene.cycles.use_light_tree = False
scene.view_settings.view_transform = 'Filmic'
bpy.context.view_layer.update()

# ---- added for rendering (the .blend has no active camera and no usable light): camera, sun
cam_auto = bpy.data.cameras.new('AutoCamera')
cam_auto.lens = 50.0
cam_auto.sensor_width = 36.0
cam_auto.clip_end = 5274.12
ob_auto_camera = bpy.data.objects.new('AutoCamera', cam_auto)
scene.collection.objects.link(ob_auto_camera)
ob_auto_camera.location = (459.384, -100.142, 529.81)
ob_auto_camera.rotation_euler = (1.09748, -7.21219e-08, 0.694738)
scene.camera = ob_auto_camera
light_auto_sun = bpy.data.lights.new('AutoSun', 'SUN')
light_auto_sun.energy = 3.0
light_auto_sun.angle = 0.0523599
ob_auto_sun = bpy.data.objects.new('AutoSun', light_auto_sun)
scene.collection.objects.link(ob_auto_sun)
ob_auto_sun.rotation_euler = (0.872665, 0.174533, 0.523599)
bpy.context.view_layer.update()
